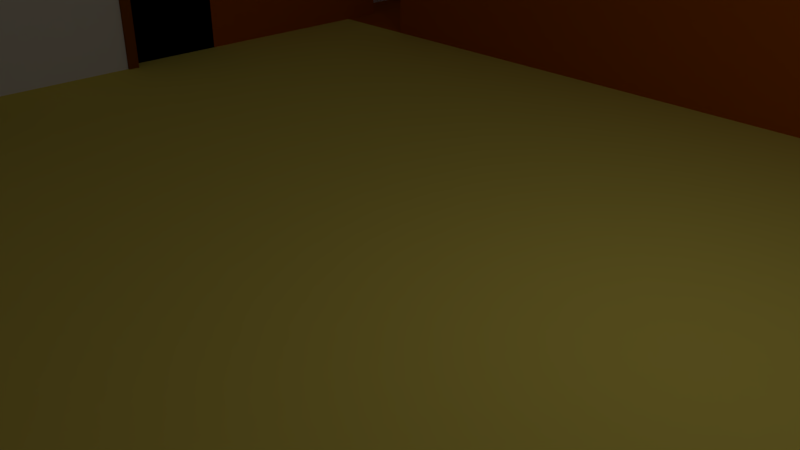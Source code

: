 # Source: trybuny_nowe_kolor_bez_stolu.blend  (saved by Blender 2.78.0; exported with 4.5.12 LTS)
import bpy
from mathutils import Matrix  # noqa: F401  (used for matrix-valued properties, if any)

bpy.ops.wm.read_factory_settings(use_empty=True)
scene = bpy.context.scene
scene.name = 'Scene'

# ---- collections
col_collection_1 = bpy.data.collections.new('Collection 1'); scene.collection.children.link(col_collection_1)
col_collection_3 = bpy.data.collections.new('Collection 3'); scene.collection.children.link(col_collection_3)

# ---- materials (node trees are filled in below, after node groups)
mat_material_014 = bpy.data.materials.new('Material.014')
mat_material_014.alpha_threshold = 0.0
mat_material_014.use_transparent_shadow = False
mat_material_014.diffuse_color = (1.0, 1.0, 1.0, 1.0)
mat_material_014.roughness = 0.5
mat_material_016 = bpy.data.materials.new('Material.016')
mat_material_016.alpha_threshold = 0.0
mat_material_016.use_transparent_shadow = False
mat_material_016.diffuse_color = (0.0, 0.0, 0.0, 1.0)
mat_material_016.roughness = 0.5
mat_material_017 = bpy.data.materials.new('Material.017')
mat_material_017.alpha_threshold = 0.0
mat_material_017.use_transparent_shadow = False
mat_material_017.diffuse_color = (0.4452, 0.0999, 0.0, 1.0)
mat_material_017.roughness = 0.5
mat_material_018 = bpy.data.materials.new('Material.018')
mat_material_018.alpha_threshold = 0.0
mat_material_018.use_transparent_shadow = False
mat_material_018.diffuse_color = (0.7157, 0.5841, 0.1022, 1.0)
mat_material_018.roughness = 0.5
mat_pierre_calcaire_003 = bpy.data.materials.new('Pierre calcaire.003')
mat_pierre_calcaire_003.alpha_threshold = 0.0
mat_pierre_calcaire_003.use_transparent_shadow = False
mat_pierre_calcaire_003.diffuse_color = (1.0, 1.0, 1.0, 1.0)
mat_pierre_calcaire_003.specular_color = (0.0, 0.0, 0.0)
mat_pierre_calcaire_003.roughness = 0.5
mat_pierre_calcaire_003.line_color = (0.0, 0.0, 0.0, 1.0)
mat_bois_003 = bpy.data.materials.new('Bois.003')
mat_bois_003.alpha_threshold = 0.0
mat_bois_003.use_transparent_shadow = False
mat_bois_003.preview_render_type = 'FLAT'
mat_bois_003.diffuse_color = (0.7121, 0.5814, 0.1014, 1.0)
mat_bois_003.roughness = 0.5
mat_bois_003.line_color = (0.0, 0.0, 0.0, 1.0)
mat_pierre_calcaire_004 = bpy.data.materials.new('Pierre calcaire.004')
mat_pierre_calcaire_004.alpha_threshold = 0.0
mat_pierre_calcaire_004.use_transparent_shadow = False
mat_pierre_calcaire_004.diffuse_color = (1.0, 1.0, 1.0, 1.0)
mat_pierre_calcaire_004.specular_color = (0.0, 0.0, 0.0)
mat_pierre_calcaire_004.roughness = 0.5
mat_pierre_calcaire_004.line_color = (0.0, 0.0, 0.0, 1.0)
mat_bois_004 = bpy.data.materials.new('Bois.004')
mat_bois_004.alpha_threshold = 0.0
mat_bois_004.use_transparent_shadow = False
mat_bois_004.preview_render_type = 'FLAT'
mat_bois_004.diffuse_color = (0.7121, 0.5814, 0.1014, 1.0)
mat_bois_004.roughness = 0.5
mat_bois_004.line_color = (0.0, 0.0, 0.0, 1.0)
mat_pierre_calcaire_005 = bpy.data.materials.new('Pierre calcaire.005')
mat_pierre_calcaire_005.alpha_threshold = 0.0
mat_pierre_calcaire_005.use_transparent_shadow = False
mat_pierre_calcaire_005.diffuse_color = (1.0, 1.0, 1.0, 1.0)
mat_pierre_calcaire_005.specular_color = (0.0, 0.0, 0.0)
mat_pierre_calcaire_005.roughness = 0.5
mat_pierre_calcaire_005.line_color = (0.0, 0.0, 0.0, 1.0)
mat_bois_005 = bpy.data.materials.new('Bois.005')
mat_bois_005.alpha_threshold = 0.0
mat_bois_005.use_transparent_shadow = False
mat_bois_005.preview_render_type = 'FLAT'
mat_bois_005.diffuse_color = (0.7157, 0.5841, 0.1022, 1.0)
mat_bois_005.roughness = 0.5
mat_bois_005.line_color = (0.0, 0.0, 0.0, 1.0)
mat_pierre_calcaire_006 = bpy.data.materials.new('Pierre calcaire.006')
mat_pierre_calcaire_006.alpha_threshold = 0.0
mat_pierre_calcaire_006.use_transparent_shadow = False
mat_pierre_calcaire_006.diffuse_color = (1.0, 1.0, 1.0, 1.0)
mat_pierre_calcaire_006.specular_color = (0.0, 0.0, 0.0)
mat_pierre_calcaire_006.roughness = 0.5
mat_pierre_calcaire_006.line_color = (0.0, 0.0, 0.0, 1.0)
mat_bois_006 = bpy.data.materials.new('Bois.006')
mat_bois_006.alpha_threshold = 0.0
mat_bois_006.use_transparent_shadow = False
mat_bois_006.preview_render_type = 'FLAT'
mat_bois_006.diffuse_color = (0.7121, 0.5814, 0.1014, 1.0)
mat_bois_006.roughness = 0.5
mat_bois_006.line_color = (0.0, 0.0, 0.0, 1.0)
mat_pierre_calcaire_007 = bpy.data.materials.new('Pierre calcaire.007')
mat_pierre_calcaire_007.alpha_threshold = 0.0
mat_pierre_calcaire_007.use_transparent_shadow = False
mat_pierre_calcaire_007.diffuse_color = (1.0, 1.0, 1.0, 1.0)
mat_pierre_calcaire_007.specular_color = (0.0, 0.0, 0.0)
mat_pierre_calcaire_007.roughness = 0.5
mat_pierre_calcaire_007.line_color = (0.0, 0.0, 0.0, 1.0)
mat_bois_007 = bpy.data.materials.new('Bois.007')
mat_bois_007.alpha_threshold = 0.0
mat_bois_007.use_transparent_shadow = False
mat_bois_007.preview_render_type = 'FLAT'
mat_bois_007.diffuse_color = (0.7121, 0.5814, 0.1014, 1.0)
mat_bois_007.roughness = 0.5
mat_bois_007.line_color = (0.0, 0.0, 0.0, 1.0)
mat_pierre_calcaire_008 = bpy.data.materials.new('Pierre calcaire.008')
mat_pierre_calcaire_008.alpha_threshold = 0.0
mat_pierre_calcaire_008.use_transparent_shadow = False
mat_pierre_calcaire_008.diffuse_color = (1.0, 1.0, 1.0, 1.0)
mat_pierre_calcaire_008.specular_color = (0.0, 0.0, 0.0)
mat_pierre_calcaire_008.roughness = 0.5
mat_pierre_calcaire_008.line_color = (0.0, 0.0, 0.0, 1.0)
mat_bois_008 = bpy.data.materials.new('Bois.008')
mat_bois_008.alpha_threshold = 0.0
mat_bois_008.use_transparent_shadow = False
mat_bois_008.preview_render_type = 'FLAT'
mat_bois_008.diffuse_color = (0.7121, 0.5814, 0.1014, 1.0)
mat_bois_008.roughness = 0.5
mat_bois_008.line_color = (0.0, 0.0, 0.0, 1.0)
mat_material_019 = bpy.data.materials.new('Material.019')
mat_material_019.alpha_threshold = 0.0
mat_material_019.use_transparent_shadow = False
mat_material_019.diffuse_color = (0.2462, 0.07124, 0.0, 1.0)
mat_material_019.roughness = 0.5
mat_material_019.line_color = (0.0, 0.0, 0.0, 1.0)
mat_material_020 = bpy.data.materials.new('Material.020')
mat_material_020.alpha_threshold = 0.0
mat_material_020.use_transparent_shadow = False
mat_material_020.roughness = 0.5
mat_material_021 = bpy.data.materials.new('Material.021')
mat_material_021.alpha_threshold = 0.0
mat_material_021.use_transparent_shadow = False
mat_material_021.diffuse_color = (0.2462, 0.07124, 0.0, 1.0)
mat_material_021.roughness = 0.5
mat_material_021.line_color = (0.0, 0.0, 0.0, 1.0)
mat_material_022 = bpy.data.materials.new('Material.022')
mat_material_022.alpha_threshold = 0.0
mat_material_022.use_transparent_shadow = False
mat_material_022.roughness = 0.5

# ---- material node trees

# ---- world
world_world = bpy.data.worlds.new('World'); scene.world = world_world
world_world.color = (0.05088, 0.05088, 0.05088)
world_world.use_sun_shadow = False
world_world.sun_shadow_jitter_overblur = 0.0
world_world.cycles.sampling_method = 'MANUAL'

# ---- cameras
cam_camera = bpy.data.cameras.new('Camera')
cam_camera.clip_end = 100.0
cam_camera.lens = 35.0
cam_camera.sensor_width = 32.0
cam_camera.sensor_height = 18.0
cam_camera.ortho_scale = 7.314
cam_camera.dof.focus_distance = 0.0
cam_camera.dof.aperture_fstop = 128.0

# ---- lights
light_lamp = bpy.data.lights.new('Lamp', 'POINT')
light_lamp.transmission_factor = 0.0
light_lamp.cutoff_distance = 30.0
light_lamp.energy = 100.0
light_lamp.shadow_buffer_clip_start = 1.001
light_lamp.shadow_soft_size = 0.1
light_lamp.shadow_maximum_resolution = 0.006
light_lamp.use_absolute_resolution = True

# ---- meshes
me_plane_004 = bpy.data.meshes.new('Plane.004')
me_plane_004.from_pydata([(-8.03, 0.0, 0.0), (-8.03, 8.126, 0.0), (-8.03, 20.0, 0.0), (0.0, 8.126, 0.0), (0.0, 20.0, 0.0), (0.0, 0.0, 0.0), (-8.03, 4.063, 0.0), (0.0, 4.063, 0.0), (-10.0, 20.0, 0.0), (-10.0, 8.126, 0.0), (-10.0, 0.0, 0.0), (-10.0, 4.063, 0.0), (-11.0, 20.0, 0.0), (-11.0, 8.126, 0.0), (-11.0, 0.0, 0.0), (-11.0, 4.063, 0.0), (-10.0, 0.0, 7.5), (-10.0, 4.063, 7.5), (-11.0, 0.0, 7.5), (-11.0, 4.063, 7.5), (-8.03, 9.0, 0.0), (0.0, 9.0, 0.0), (-10.0, 9.0, 0.0), (-11.0, 9.0, 0.0), (0.0, 8.126, 0.0), (-8.03, 8.126, 0.0), (-10.0, 8.126, 0.0), (-10.0, 4.063, 0.0), (-11.0, 8.126, 0.0), (-11.0, 4.063, 0.0), (-8.03, 9.0, 0.0), (0.0, 9.0, 0.0), (-10.0, 9.0, 0.0), (-11.0, 9.0, 0.0), (0.0, 8.126, 3.5), (-8.03, 8.126, 3.5), (-10.0, 4.063, 3.5), (-10.0, 8.126, 3.5), (-11.0, 8.126, 3.5), (-11.0, 4.063, 3.5), (-8.03, 9.0, 3.5), (0.0, 9.0, 3.5), (-10.0, 9.0, 3.5), (-11.0, 9.0, 3.5), (-8.03, 12.3, 0.0), (0.0, 12.3, 0.0), (-10.0, 12.3, 0.0), (-11.0, 12.3, 0.0), (-8.03, 12.8, 0.0), (0.0, 12.8, 0.0), (-10.0, 12.8, 0.0), (-11.0, 12.8, 0.0), (0.0, 12.3, 6.0), (-8.03, 12.3, 6.0), (-8.03, 12.8, 6.0), (0.0, 12.8, 6.0), (-8.03, 15.7, 0.0), (0.0, 15.7, 0.0), (-8.03, 20.0, 15.0), (-11.0, 15.7, 0.0), (-8.03, 16.2, 0.0), (0.0, 16.2, 0.0), (-8.03, 19.13, 15.0), (-11.0, 16.2, 0.0), (0.0, 12.8, 3.0), (-8.03, 12.8, 3.0), (-8.03, 15.7, 3.0), (0.0, 15.7, 3.0), (0.0, 15.7, 9.0), (-8.03, 15.7, 9.0), (-8.03, 16.2, 9.0), (0.0, 16.2, 9.0), (-8.03, 19.13, 0.0), (0.0, 19.13, 0.0), (-10.0, 19.13, 0.0), (-11.0, 19.13, 0.0), (0.0, 16.2, 6.0), (-8.03, 16.2, 6.0), (-8.03, 19.13, 6.0), (0.0, 19.13, 6.0), (-8.03, 19.13, 0.0), (-8.03, 20.0, 0.0), (0.0, 20.0, 0.0), (0.0, 19.13, 0.0), (-8.03, 19.13, 15.0), (-8.03, 20.0, 15.0), (0.0, 20.0, 15.0), (0.0, 19.13, 15.0), (-11.95, 20.0, 0.0), (-11.95, 8.126, 0.0), (-11.95, 0.0, 0.0), (-11.95, 4.063, 0.0), (-11.95, 9.0, 0.0), (-11.95, 12.3, 0.0), (-11.95, 12.8, 0.0), (-11.95, 15.7, 0.0), (-11.95, 16.2, 0.0), (-11.95, 19.13, 0.0), (-8.03, 10.65, 0.0), (0.0, 10.65, 0.0), (-10.0, 10.65, 0.0), (-11.0, 10.65, 0.0), (-11.95, 10.65, 0.0), (-8.03, 10.98, 0.0), (-8.03, 11.31, 0.0), (-8.03, 11.64, 0.0), (-8.03, 11.97, 0.0), (0.0, 10.98, 0.0), (0.0, 11.31, 0.0), (0.0, 11.64, 0.0), (0.0, 11.97, 0.0), (-10.0, 10.98, 0.0), (-10.0, 11.31, 0.0), (-10.0, 11.64, 0.0), (-10.0, 11.97, 0.0), (-11.0, 10.98, 0.0), (-11.0, 11.31, 0.0), (-11.0, 11.64, 0.0), (-11.0, 11.97, 0.0), (-11.95, 10.98, 0.0), (-11.95, 11.31, 0.0), (-11.95, 11.64, 0.0), (-11.95, 11.97, 0.0), (-8.03, 10.65, 0.0), (-10.0, 10.65, 0.0), (-8.03, 10.98, 0.0), (-10.0, 10.98, 0.0), (-10.0, 10.65, 0.6), (-11.0, 10.65, 0.6), (-10.0, 10.98, 0.6), (-11.0, 10.98, 0.6), (-8.03, 10.65, 0.6), (-10.0, 10.65, 0.6), (-8.03, 10.98, 0.6), (-10.0, 10.98, 0.6), (-8.03, 10.98, 1.2), (-8.03, 11.31, 1.2), (-10.0, 10.98, 1.2), (-10.0, 11.31, 1.2), (-11.0, 10.98, 1.2), (-11.0, 11.31, 1.2), (-8.03, 11.31, 1.8), (-8.03, 11.64, 1.8), (-10.0, 11.31, 1.8), (-10.0, 11.64, 1.8), (-11.0, 11.31, 1.8), (-11.0, 11.64, 1.8), (-8.03, 11.64, 2.4), (-8.03, 11.97, 2.4), (-10.0, 11.64, 2.4), (-10.0, 11.97, 2.4), (-11.0, 11.64, 2.4), (-11.0, 11.97, 2.4), (-8.03, 11.97, 3.0), (-8.03, 12.3, 3.0), (-10.0, 11.97, 3.0), (-10.0, 12.3, 3.0), (-11.0, 11.97, 3.0), (-11.0, 12.3, 3.0), (-8.03, 14.25, 0.0), (0.0, 14.25, 0.0), (-10.0, 14.25, 0.0), (-11.0, 14.25, 0.0), (-8.03, 14.25, 3.0), (0.0, 14.25, 3.0), (-11.95, 14.25, 0.0), (-8.03, 14.54, 0.0), (-8.03, 14.83, 0.0), (-8.03, 15.12, 0.0), (-8.03, 15.41, 0.0), (0.0, 14.54, 0.0), (0.0, 14.83, 0.0), (0.0, 15.12, 0.0), (0.0, 15.41, 0.0), (-10.0, 14.54, 0.0), (-10.0, 14.83, 0.0), (-10.0, 15.12, 0.0), (-10.0, 15.41, 0.0), (-11.0, 14.54, 0.0), (-11.0, 14.83, 0.0), (-11.0, 15.12, 0.0), (-11.0, 15.41, 0.0), (-8.03, 14.54, 3.0), (-8.03, 14.83, 3.0), (-8.03, 15.12, 3.0), (-8.03, 15.41, 3.0), (0.0, 14.54, 3.0), (0.0, 14.83, 3.0), (0.0, 15.12, 3.0), (0.0, 15.41, 3.0), (-11.95, 14.54, 0.0), (-11.95, 14.83, 0.0), (-11.95, 15.12, 0.0), (-11.95, 15.41, 0.0), (-8.03, 12.3, 3.0), (-10.0, 12.3, 3.0), (-8.03, 12.8, 3.0), (-10.0, 12.8, 3.0), (-8.03, 14.25, 3.0), (-10.0, 14.25, 3.0), (-10.0, 12.3, 3.0), (-11.0, 12.3, 3.0), (-10.0, 12.8, 3.0), (-11.0, 12.8, 3.0), (-10.0, 14.25, 3.0), (-11.0, 14.25, 3.0), (-8.03, 14.25, 3.6), (-10.0, 14.25, 3.6), (-11.0, 14.25, 3.6), (-8.03, 14.54, 3.6), (-10.0, 14.54, 3.6), (-11.0, 14.54, 3.6), (-8.03, 14.54, 4.2), (-8.03, 14.83, 4.2), (-10.0, 14.54, 4.2), (-10.0, 14.83, 4.2), (-10.0, 14.54, 4.2), (-10.0, 14.83, 4.2), (-11.0, 14.54, 4.2), (-11.0, 14.83, 4.2), (-8.03, 14.83, 4.8), (-8.03, 15.12, 4.8), (-10.0, 14.83, 4.8), (-10.0, 15.12, 4.8), (-11.0, 14.83, 4.8), (-11.0, 15.12, 4.8), (-8.03, 15.12, 5.4), (-8.03, 15.41, 5.4), (-10.0, 15.12, 5.4), (-10.0, 15.41, 5.4), (-11.0, 15.12, 5.4), (-11.0, 15.41, 5.4), (-8.03, 15.41, 6.0), (-8.03, 15.7, 6.0), (-10.0, 15.41, 6.0), (-10.0, 15.7, 6.0), (-11.0, 15.41, 6.0), (-11.0, 15.7, 6.0), (-8.03, 16.2, 6.0), (-10.0, 16.2, 6.0), (-11.0, 16.2, 6.0), (-8.03, 19.13, 6.0), (-10.0, 19.13, 6.0), (-11.0, 19.13, 6.0), (-10.0, 20.0, 15.0), (-10.0, 19.13, 15.0), (-11.0, 20.0, 15.0), (-11.0, 19.13, 15.0), (-11.0, 4.063, 15.0), (-11.0, 8.126, 15.0), (-11.0, 0.0, 15.0), (-11.0, 9.0, 15.0), (-11.0, 11.97, 15.0), (-11.0, 12.3, 15.0), (-11.0, 12.8, 15.0), (-11.0, 15.41, 15.0), (-11.0, 15.7, 15.0), (-11.0, 16.2, 15.0), (-11.95, 20.0, 15.0), (-11.95, 8.126, 15.0), (-11.95, 0.0, 15.0), (-11.95, 4.063, 15.0), (-11.95, 9.0, 15.0), (-11.95, 12.3, 15.0), (-11.95, 12.8, 15.0), (-11.95, 15.7, 15.0), (-11.95, 16.2, 15.0), (-11.95, 19.13, 15.0), (-11.95, 15.41, 15.0), (-11.95, 11.97, 15.0), (-11.0, 10.65, 15.0), (-11.95, 10.65, 15.0), (-11.0, 10.98, 15.0), (-11.0, 11.31, 15.0), (-11.0, 11.64, 15.0), (-11.95, 10.98, 15.0), (-11.95, 11.31, 15.0), (-11.95, 11.64, 15.0), (-11.0, 14.25, 15.0), (-11.95, 14.25, 15.0), (-11.0, 14.54, 15.0), (-11.0, 14.83, 15.0), (-11.0, 15.12, 15.0), (-11.95, 14.54, 15.0), (-11.95, 14.83, 15.0), (-11.95, 15.12, 15.0)], [], [(116, 117, 274, 273), (72, 73, 83, 80), (11, 6, 1, 9), (6, 7, 3, 1), (0, 5, 7, 6), (10, 0, 6, 11), (11, 15, 19, 17), (1, 3, 24, 25), (89, 91, 261, 259), (181, 59, 256, 255), (115, 116, 273, 272), (91, 90, 260, 261), (18, 16, 17, 19), (10, 11, 17, 16), (15, 14, 18, 19), (14, 10, 16, 18), (51, 162, 278, 254), (9, 1, 25, 26), (22, 23, 33, 32), (15, 11, 27, 29), (24, 31, 41, 34), (25, 24, 34, 35), (32, 33, 43, 42), (26, 25, 30, 32), (11, 9, 26, 27), (13, 15, 29, 28), (21, 20, 30, 31), (23, 13, 28, 33), (3, 21, 31, 24), (20, 22, 32, 30), (39, 36, 37, 38), (38, 37, 42, 43), (35, 34, 41, 40), (29, 27, 36, 39), (31, 30, 40, 41), (26, 32, 42, 37), (28, 29, 39, 38), (27, 26, 37, 36), (33, 28, 38, 43), (30, 25, 35, 40), (90, 14, 250, 260), (118, 114, 155, 157), (106, 110, 45, 44), (47, 118, 157, 158), (74, 72, 62, 245), (51, 47, 201, 203), (49, 48, 54, 55), (46, 44, 194, 195), (53, 52, 55, 54), (45, 49, 55, 52), (48, 44, 53, 54), (44, 45, 52, 53), (101, 115, 272, 270), (75, 63, 240, 243), (159, 48, 65, 163), (74, 75, 243, 242), (180, 181, 255, 282), (56, 60, 238, 233), (60, 56, 69, 70), (63, 59, 237, 240), (185, 189, 67, 66), (57, 56, 66, 67), (48, 49, 64, 65), (173, 57, 67, 189), (69, 68, 71, 70), (56, 57, 68, 69), (61, 60, 70, 71), (57, 61, 71, 68), (92, 89, 259, 262), (72, 74, 242, 241), (73, 72, 78, 79), (181, 177, 234, 236), (77, 76, 79, 78), (61, 73, 79, 76), (60, 61, 76, 77), (72, 60, 77, 78), (80, 83, 87, 84), (73, 4, 82, 83), (4, 2, 81, 82), (2, 72, 80, 81), (84, 87, 86, 85), (82, 81, 85, 86), (83, 82, 86, 87), (81, 80, 84, 85), (22, 20, 98, 100), (20, 21, 99, 98), (23, 22, 100, 101), (179, 180, 282, 281), (111, 115, 130, 129), (103, 104, 136, 135), (117, 116, 145, 146), (105, 106, 148, 147), (98, 99, 107, 103), (103, 107, 108, 104), (104, 108, 109, 105), (105, 109, 110, 106), (125, 126, 134, 133), (115, 111, 137, 139), (113, 117, 146, 144), (117, 113, 149, 151), (93, 122, 269, 263), (193, 192, 285, 268), (12, 88, 258, 246), (75, 74, 245, 247), (126, 111, 129, 134), (103, 111, 126, 125), (98, 103, 125, 123), (100, 98, 123, 124), (129, 127, 132, 134), (128, 127, 129, 130), (132, 131, 133, 134), (123, 125, 133, 131), (115, 101, 128, 130), (100, 124, 132, 127), (124, 123, 131, 132), (101, 100, 127, 128), (137, 135, 136, 138), (139, 137, 138, 140), (111, 103, 135, 137), (112, 116, 140, 138), (116, 115, 139, 140), (104, 112, 138, 136), (143, 141, 142, 144), (145, 143, 144, 146), (105, 113, 144, 142), (116, 112, 143, 145), (104, 105, 142, 141), (112, 104, 141, 143), (149, 147, 148, 150), (151, 149, 150, 152), (113, 105, 147, 149), (114, 118, 152, 150), (118, 117, 151, 152), (106, 114, 150, 148), (157, 155, 156, 158), (155, 153, 154, 156), (44, 46, 156, 154), (46, 47, 158, 156), (114, 106, 153, 155), (106, 44, 154, 153), (49, 160, 164, 64), (65, 64, 164, 163), (159, 161, 199, 198), (166, 159, 163, 182), (162, 51, 203, 205), (178, 179, 281, 280), (56, 169, 185, 66), (169, 168, 184, 185), (168, 167, 183, 184), (167, 166, 182, 183), (160, 170, 186, 164), (170, 171, 187, 186), (171, 172, 188, 187), (172, 173, 189, 188), (163, 164, 186, 182), (182, 186, 187, 183), (183, 187, 188, 184), (184, 188, 189, 185), (159, 166, 209, 206), (174, 166, 212, 214), (167, 168, 221, 220), (181, 180, 230, 231), (166, 174, 210, 209), (179, 178, 218, 219), (168, 176, 223, 221), (176, 168, 226, 228), (94, 93, 263, 264), (47, 51, 254, 253), (192, 191, 284, 285), (162, 178, 280, 278), (195, 194, 196, 197), (197, 196, 198, 199), (161, 50, 197, 199), (50, 46, 195, 197), (44, 48, 196, 194), (48, 159, 198, 196), (201, 200, 202, 203), (203, 202, 204, 205), (161, 162, 205, 204), (47, 46, 200, 201), (46, 50, 202, 200), (50, 161, 204, 202), (207, 206, 209, 210), (208, 207, 210, 211), (162, 161, 207, 208), (161, 159, 206, 207), (178, 162, 208, 211), (174, 178, 211, 210), (214, 212, 213, 215), (175, 174, 214, 215), (167, 175, 215, 213), (166, 167, 213, 212), (218, 216, 217, 219), (174, 175, 217, 216), (175, 179, 219, 217), (178, 174, 216, 218), (222, 220, 221, 223), (224, 222, 223, 225), (179, 175, 222, 224), (175, 167, 220, 222), (180, 179, 224, 225), (176, 180, 225, 223), (228, 226, 227, 229), (230, 228, 229, 231), (177, 181, 231, 229), (169, 177, 229, 227), (168, 169, 227, 226), (180, 176, 228, 230), (236, 234, 235, 237), (234, 232, 233, 235), (237, 235, 239, 240), (235, 233, 238, 239), (240, 239, 242, 243), (239, 238, 241, 242), (59, 181, 236, 237), (169, 56, 233, 232), (60, 72, 241, 238), (177, 169, 232, 234), (245, 62, 58, 244), (247, 245, 244, 246), (267, 247, 246, 258), (261, 248, 249, 259), (260, 250, 248, 261), (259, 249, 251, 262), (269, 252, 253, 263), (263, 253, 254, 264), (268, 255, 256, 265), (265, 256, 257, 266), (266, 257, 247, 267), (262, 251, 270, 271), (271, 270, 272, 275), (275, 272, 273, 276), (276, 273, 274, 277), (277, 274, 252, 269), (264, 254, 278, 279), (279, 278, 280, 283), (283, 280, 281, 284), (284, 281, 282, 285), (285, 282, 255, 268), (118, 47, 253, 252), (8, 12, 246, 244), (88, 97, 267, 258), (117, 118, 252, 274), (165, 94, 264, 279), (119, 102, 271, 275), (72, 2, 58, 62), (120, 119, 275, 276), (121, 120, 276, 277), (122, 121, 277, 269), (15, 13, 249, 248), (13, 23, 251, 249), (23, 101, 270, 251), (14, 15, 248, 250), (97, 96, 266, 267), (63, 75, 247, 257), (2, 8, 244, 58), (102, 92, 262, 271), (190, 165, 279, 283), (96, 95, 265, 266), (191, 190, 283, 284), (95, 193, 268, 265), (59, 63, 257, 256)])
me_plane_004.polygons.foreach_set('material_index', [0, 0, 3, 3, 3, 3, 1, 2, 0, 0, 0, 0, 1, 1, 0, 0, 0, 2, 0, 0, 0, 2, 2, 2, 0, 0, 0, 0, 0, 0, 2, 2, 2, 0, 2, 2, 0, 2, 0, 0, 0, 2, 2, 2, 0, 0, 2, 2, 2, 0, 2, 2, 0, 0, 2, 0, 0, 2, 0, 0, 2, 2, 2, 0, 2, 2, 0, 0, 0, 0, 0, 2, 2, 0, 0, 2, 0, 0, 0, 0, 0, 0, 0, 0, 2, 2, 2, 0, 2, 0, 2, 2, 2, 2, 2, 2, 2, 2, 2, 2, 0, 0, 0, 0, 0, 2, 0, 0, 0, 2, 2, 0, 0, 0, 2, 2, 2, 2, 2, 2, 2, 2, 2, 2, 2, 2, 0, 2, 2, 2, 2, 2, 2, 2, 2, 2, 2, 2, 2, 2, 0, 2, 2, 2, 0, 0, 2, 2, 2, 2, 0, 0, 0, 0, 2, 2, 2, 2, 2, 2, 2, 0, 0, 0, 2, 2, 0, 0, 0, 0, 2, 2, 0, 0, 2, 2, 2, 2, 2, 2, 0, 0, 2, 2, 2, 2, 2, 2, 2, 0, 2, 2, 2, 0, 2, 2, 2, 2, 2, 2, 0, 2, 2, 2, 2, 2, 2, 2, 2, 2, 2, 2, 2, 2, 0, 2, 2, 2, 0, 0, 0, 0, 0, 0, 0, 0, 0, 0, 0, 0, 0, 0, 0, 0, 0, 0, 0, 0, 0, 0, 0, 0, 0, 0, 0, 0, 0, 0, 0, 0, 0, 0, 0, 0, 0, 0, 0, 0, 0, 0, 0, 0])
me_plane_004.materials.append(mat_material_014)
me_plane_004.materials.append(mat_material_016)
me_plane_004.materials.append(mat_material_017)
me_plane_004.materials.append(mat_material_018)
me_plane_004.use_remesh_preserve_volume = False
me_plane_004.use_remesh_preserve_attributes = False
me_plane_004.use_mirror_vertex_groups = False
me_plane_004.update()
me_banc_003 = bpy.data.meshes.new('Banc.003')
me_banc_003.from_pydata([(-1.385, 0.31, 0.4), (-0.085, 0.31, 0.4), (-0.085, 0.395, 0.4), (-1.385, 0.395, 0.4), (-1.385, 0.31, 0.36), (-1.385, 0.395, 0.36), (-0.085, 0.395, 0.36), (-0.085, 0.31, 0.36), (-1.385, 0.215, 0.4), (-0.085, 0.215, 0.4), (-0.085, 0.3, 0.4), (-1.385, 0.3, 0.4), (-1.385, 0.215, 0.36), (-1.385, 0.3, 0.36), (-0.085, 0.3, 0.36), (-0.085, 0.215, 0.36), (-1.385, 0.12, 0.4), (-0.085, 0.12, 0.4), (-0.085, 0.205, 0.4), (-1.385, 0.205, 0.4), (-1.385, 0.12, 0.36), (-1.385, 0.205, 0.36), (-0.085, 0.205, 0.36), (-0.085, 0.12, 0.36), (-1.385, 0.025, 0.4), (-0.085, 0.025, 0.4), (-0.085, 0.11, 0.4), (-1.385, 0.11, 0.4), (-1.385, 0.025, 0.36), (-1.385, 0.11, 0.36), (-0.085, 0.11, 0.36), (-0.085, 0.025, 0.36), (-0.735, 0.395, 0.4), (-0.735, 0.395, 0.36), (-0.735, 0.31, 0.4), (-0.735, 0.31, 0.36), (-0.735, 0.3, 0.4), (-0.735, 0.3, 0.36), (-0.735, 0.215, 0.4), (-0.735, 0.215, 0.36), (-0.735, 0.205, 0.4), (-0.735, 0.205, 0.36), (-0.735, 0.12, 0.4), (-0.735, 0.12, 0.36), (-0.735, 0.11, 0.4), (-0.735, 0.11, 0.36), (-0.735, 0.025, 0.4), (-0.735, 0.025, 0.36), (-0.135, 0.435, 0.4), (-0.135, 0.41, 0.4), (-0.07, 0.41, 0.4), (-0.07, 0.01, 0.4), (-0.135, 0.01, 0.4), (-0.135, -0.015, 0.4), (0.015, 0.435, 0.4), (0.015, -0.015, 0.4), (-0.135, -0.015, 0.36), (-0.135, 0.01, 0.36), (-0.07, 0.01, 0.36), (-0.07, 0.41, 0.36), (-0.135, 0.41, 0.36), (-0.135, 0.435, 0.36), (0.015, -0.015, 0.36), (0.015, 0.435, 0.36), (0.015, -0.015, 0.05), (-0.135, -0.015, 0.05), (-0.135, 0.435, 0.05), (0.015, 0.435, 0.05), (0.0, 0.0, 0.05), (0.0, 0.42, 0.05), (-0.12, 0.42, 0.05), (-0.12, 0.0, 0.05), (0.0, 0.0, 0.0), (-0.12, 0.0, 0.0), (-0.12, 0.42, 0.0), (0.0, 0.42, 0.0), (-1.4, 0.01, 0.4), (-1.4, 0.41, 0.4), (-1.485, 0.435, 0.4), (-1.485, -0.015, 0.4), (-1.335, 0.435, 0.4), (-1.335, 0.41, 0.4), (-1.335, 0.01, 0.4), (-1.335, -0.015, 0.4), (-1.4, 0.41, 0.36), (-1.4, 0.01, 0.36), (-1.485, -0.015, 0.36), (-1.485, 0.435, 0.36), (-1.335, -0.015, 0.36), (-1.335, 0.01, 0.36), (-1.335, 0.41, 0.36), (-1.335, 0.435, 0.36), (-1.485, -0.015, 0.05), (-1.485, 0.435, 0.05), (-1.335, 0.435, 0.05), (-1.335, -0.015, 0.05), (-1.47, 0.0, 0.05), (-1.35, 0.0, 0.05), (-1.35, 0.42, 0.05), (-1.47, 0.42, 0.05), (-1.47, 0.0, 0.0), (-1.47, 0.42, 0.0), (-1.35, 0.42, 0.0), (-1.35, 0.0, 0.0)], [], [(30, 26, 25, 31), (28, 24, 27, 29), (22, 18, 17, 23), (20, 16, 19, 21), (14, 10, 9, 15), (12, 8, 11, 13), (6, 2, 1, 7), (4, 0, 3, 5), (5, 3, 32, 33), (2, 6, 33, 32), (7, 1, 34, 35), (0, 4, 35, 34), (13, 11, 36, 37), (10, 14, 37, 36), (15, 9, 38, 39), (8, 12, 39, 38), (21, 19, 40, 41), (18, 22, 41, 40), (23, 17, 42, 43), (16, 20, 43, 42), (29, 27, 44, 45), (26, 30, 45, 44), (31, 25, 46, 47), (24, 28, 47, 46), (30, 31, 47, 45), (28, 29, 45, 47), (27, 24, 46, 44), (25, 26, 44, 46), (22, 23, 43, 41), (20, 21, 41, 43), (19, 16, 42, 40), (17, 18, 40, 42), (14, 15, 39, 37), (12, 13, 37, 39), (11, 8, 38, 36), (9, 10, 36, 38), (6, 7, 35, 33), (4, 5, 33, 35), (3, 0, 34, 32), (1, 2, 32, 34), (33, 32, 34, 35), (37, 36, 38, 39), (41, 40, 42, 43), (45, 44, 46, 47), (54, 48, 49, 50), (52, 53, 55, 51), (57, 58, 62, 56), (60, 61, 63, 59), (62, 58, 59, 63), (54, 55, 62, 63), (48, 54, 63, 61), (49, 48, 61, 60), (50, 49, 60, 59), (51, 50, 59, 58), (52, 51, 58, 57), (53, 52, 57, 56), (55, 53, 56, 62), (63, 61, 56, 62), (65, 66, 67, 64), (63, 62, 64, 67), (61, 63, 67, 66), (56, 61, 66, 65), (62, 56, 65, 64), (69, 70, 71, 68), (73, 74, 75, 72), (69, 68, 72, 75), (70, 69, 75, 74), (71, 70, 74, 73), (68, 71, 73, 72), (77, 78, 79, 76), (78, 77, 81, 80), (82, 76, 79, 83), (86, 85, 89, 88), (90, 84, 87, 91), (86, 79, 78, 87), (87, 78, 80, 91), (91, 80, 81, 90), (90, 81, 77, 84), (84, 77, 76, 85), (85, 76, 82, 89), (89, 82, 83, 88), (88, 83, 79, 86), (88, 91, 87, 86), (93, 94, 95, 92), (92, 86, 87, 93), (93, 87, 91, 94), (94, 91, 88, 95), (95, 88, 86, 92), (97, 98, 99, 96), (101, 102, 103, 100), (100, 96, 99, 101), (101, 99, 98, 102), (102, 98, 97, 103), (103, 97, 96, 100), (50, 51, 55, 54), (86, 87, 84, 85)])
me_banc_003.polygons.foreach_set('material_index', [1, 1, 1, 1, 1, 1, 1, 1, 1, 1, 1, 1, 1, 1, 1, 1, 1, 1, 1, 1, 1, 1, 1, 1, 1, 1, 1, 1, 1, 1, 1, 1, 1, 1, 1, 1, 1, 1, 1, 1, 1, 1, 1, 1, 0, 0, 0, 0, 0, 0, 0, 0, 0, 0, 0, 0, 0, 0, 0, 0, 0, 0, 0, 0, 0, 0, 0, 0, 0, 0, 0, 0, 0, 0, 0, 0, 0, 0, 0, 0, 0, 0, 0, 0, 0, 0, 0, 0, 0, 0, 0, 0, 0, 0, 0, 0])
me_banc_003.materials.append(mat_pierre_calcaire_003)
me_banc_003.materials.append(mat_bois_003)
me_banc_003.use_remesh_preserve_volume = False
me_banc_003.use_remesh_preserve_attributes = False
me_banc_003.use_mirror_vertex_groups = False
me_banc_003.update()
me_banc_004 = bpy.data.meshes.new('Banc.004')
me_banc_004.from_pydata([(-1.385, 0.31, 0.4), (-0.085, 0.31, 0.4), (-0.085, 0.395, 0.4), (-1.385, 0.395, 0.4), (-1.385, 0.31, 0.36), (-1.385, 0.395, 0.36), (-0.085, 0.395, 0.36), (-0.085, 0.31, 0.36), (-1.385, 0.215, 0.4), (-0.085, 0.215, 0.4), (-0.085, 0.3, 0.4), (-1.385, 0.3, 0.4), (-1.385, 0.215, 0.36), (-1.385, 0.3, 0.36), (-0.085, 0.3, 0.36), (-0.085, 0.215, 0.36), (-1.385, 0.12, 0.4), (-0.085, 0.12, 0.4), (-0.085, 0.205, 0.4), (-1.385, 0.205, 0.4), (-1.385, 0.12, 0.36), (-1.385, 0.205, 0.36), (-0.085, 0.205, 0.36), (-0.085, 0.12, 0.36), (-1.385, 0.025, 0.4), (-0.085, 0.025, 0.4), (-0.085, 0.11, 0.4), (-1.385, 0.11, 0.4), (-1.385, 0.025, 0.36), (-1.385, 0.11, 0.36), (-0.085, 0.11, 0.36), (-0.085, 0.025, 0.36), (-0.735, 0.395, 0.4), (-0.735, 0.395, 0.36), (-0.735, 0.31, 0.4), (-0.735, 0.31, 0.36), (-0.735, 0.3, 0.4), (-0.735, 0.3, 0.36), (-0.735, 0.215, 0.4), (-0.735, 0.215, 0.36), (-0.735, 0.205, 0.4), (-0.735, 0.205, 0.36), (-0.735, 0.12, 0.4), (-0.735, 0.12, 0.36), (-0.735, 0.11, 0.4), (-0.735, 0.11, 0.36), (-0.735, 0.025, 0.4), (-0.735, 0.025, 0.36), (-0.135, 0.435, 0.4), (-0.135, 0.41, 0.4), (-0.07, 0.41, 0.4), (-0.07, 0.01, 0.4), (-0.135, 0.01, 0.4), (-0.135, -0.015, 0.4), (0.015, 0.435, 0.4), (0.015, -0.015, 0.4), (-0.135, -0.015, 0.36), (-0.135, 0.01, 0.36), (-0.07, 0.01, 0.36), (-0.07, 0.41, 0.36), (-0.135, 0.41, 0.36), (-0.135, 0.435, 0.36), (0.015, -0.015, 0.36), (0.015, 0.435, 0.36), (0.015, -0.015, 0.05), (-0.135, -0.015, 0.05), (-0.135, 0.435, 0.05), (0.015, 0.435, 0.05), (0.0, 0.0, 0.05), (0.0, 0.42, 0.05), (-0.12, 0.42, 0.05), (-0.12, 0.0, 0.05), (0.0, 0.0, 0.0), (-0.12, 0.0, 0.0), (-0.12, 0.42, 0.0), (0.0, 0.42, 0.0), (-1.4, 0.01, 0.4), (-1.4, 0.41, 0.4), (-1.485, 0.435, 0.4), (-1.485, -0.015, 0.4), (-1.335, 0.435, 0.4), (-1.335, 0.41, 0.4), (-1.335, 0.01, 0.4), (-1.335, -0.015, 0.4), (-1.4, 0.41, 0.36), (-1.4, 0.01, 0.36), (-1.485, -0.015, 0.36), (-1.485, 0.435, 0.36), (-1.335, -0.015, 0.36), (-1.335, 0.01, 0.36), (-1.335, 0.41, 0.36), (-1.335, 0.435, 0.36), (-1.485, -0.015, 0.05), (-1.485, 0.435, 0.05), (-1.335, 0.435, 0.05), (-1.335, -0.015, 0.05), (-1.47, 0.0, 0.05), (-1.35, 0.0, 0.05), (-1.35, 0.42, 0.05), (-1.47, 0.42, 0.05), (-1.47, 0.0, 0.0), (-1.47, 0.42, 0.0), (-1.35, 0.42, 0.0), (-1.35, 0.0, 0.0)], [], [(30, 26, 25, 31), (28, 24, 27, 29), (22, 18, 17, 23), (20, 16, 19, 21), (14, 10, 9, 15), (12, 8, 11, 13), (6, 2, 1, 7), (4, 0, 3, 5), (5, 3, 32, 33), (2, 6, 33, 32), (7, 1, 34, 35), (0, 4, 35, 34), (13, 11, 36, 37), (10, 14, 37, 36), (15, 9, 38, 39), (8, 12, 39, 38), (21, 19, 40, 41), (18, 22, 41, 40), (23, 17, 42, 43), (16, 20, 43, 42), (29, 27, 44, 45), (26, 30, 45, 44), (31, 25, 46, 47), (24, 28, 47, 46), (30, 31, 47, 45), (28, 29, 45, 47), (27, 24, 46, 44), (25, 26, 44, 46), (22, 23, 43, 41), (20, 21, 41, 43), (19, 16, 42, 40), (17, 18, 40, 42), (14, 15, 39, 37), (12, 13, 37, 39), (11, 8, 38, 36), (9, 10, 36, 38), (6, 7, 35, 33), (4, 5, 33, 35), (3, 0, 34, 32), (1, 2, 32, 34), (33, 32, 34, 35), (37, 36, 38, 39), (41, 40, 42, 43), (45, 44, 46, 47), (54, 48, 49, 50), (52, 53, 55, 51), (57, 58, 62, 56), (60, 61, 63, 59), (62, 58, 59, 63), (54, 55, 62, 63), (48, 54, 63, 61), (49, 48, 61, 60), (50, 49, 60, 59), (51, 50, 59, 58), (52, 51, 58, 57), (53, 52, 57, 56), (55, 53, 56, 62), (63, 61, 56, 62), (65, 66, 67, 64), (63, 62, 64, 67), (61, 63, 67, 66), (56, 61, 66, 65), (62, 56, 65, 64), (69, 70, 71, 68), (73, 74, 75, 72), (69, 68, 72, 75), (70, 69, 75, 74), (71, 70, 74, 73), (68, 71, 73, 72), (77, 78, 79, 76), (78, 77, 81, 80), (82, 76, 79, 83), (86, 85, 89, 88), (90, 84, 87, 91), (86, 79, 78, 87), (87, 78, 80, 91), (91, 80, 81, 90), (90, 81, 77, 84), (84, 77, 76, 85), (85, 76, 82, 89), (89, 82, 83, 88), (88, 83, 79, 86), (88, 91, 87, 86), (93, 94, 95, 92), (92, 86, 87, 93), (93, 87, 91, 94), (94, 91, 88, 95), (95, 88, 86, 92), (97, 98, 99, 96), (101, 102, 103, 100), (100, 96, 99, 101), (101, 99, 98, 102), (102, 98, 97, 103), (103, 97, 96, 100), (50, 51, 55, 54), (86, 87, 84, 85)])
me_banc_004.polygons.foreach_set('material_index', [1, 1, 1, 1, 1, 1, 1, 1, 1, 1, 1, 1, 1, 1, 1, 1, 1, 1, 1, 1, 1, 1, 1, 1, 1, 1, 1, 1, 1, 1, 1, 1, 1, 1, 1, 1, 1, 1, 1, 1, 1, 1, 1, 1, 0, 0, 0, 0, 0, 0, 0, 0, 0, 0, 0, 0, 0, 0, 0, 0, 0, 0, 0, 0, 0, 0, 0, 0, 0, 0, 0, 0, 0, 0, 0, 0, 0, 0, 0, 0, 0, 0, 0, 0, 0, 0, 0, 0, 0, 0, 0, 0, 0, 0, 0, 0])
me_banc_004.materials.append(mat_pierre_calcaire_004)
me_banc_004.materials.append(mat_bois_004)
me_banc_004.use_remesh_preserve_volume = False
me_banc_004.use_remesh_preserve_attributes = False
me_banc_004.use_mirror_vertex_groups = False
me_banc_004.update()
me_banc_005 = bpy.data.meshes.new('Banc.005')
me_banc_005.from_pydata([(-1.385, 0.31, 0.4), (-0.085, 0.31, 0.4), (-0.085, 0.395, 0.4), (-1.385, 0.395, 0.4), (-1.385, 0.31, 0.36), (-1.385, 0.395, 0.36), (-0.085, 0.395, 0.36), (-0.085, 0.31, 0.36), (-1.385, 0.215, 0.4), (-0.085, 0.215, 0.4), (-0.085, 0.3, 0.4), (-1.385, 0.3, 0.4), (-1.385, 0.215, 0.36), (-1.385, 0.3, 0.36), (-0.085, 0.3, 0.36), (-0.085, 0.215, 0.36), (-1.385, 0.12, 0.4), (-0.085, 0.12, 0.4), (-0.085, 0.205, 0.4), (-1.385, 0.205, 0.4), (-1.385, 0.12, 0.36), (-1.385, 0.205, 0.36), (-0.085, 0.205, 0.36), (-0.085, 0.12, 0.36), (-1.385, 0.025, 0.4), (-0.085, 0.025, 0.4), (-0.085, 0.11, 0.4), (-1.385, 0.11, 0.4), (-1.385, 0.025, 0.36), (-1.385, 0.11, 0.36), (-0.085, 0.11, 0.36), (-0.085, 0.025, 0.36), (-0.735, 0.395, 0.4), (-0.735, 0.395, 0.36), (-0.735, 0.31, 0.4), (-0.735, 0.31, 0.36), (-0.735, 0.3, 0.4), (-0.735, 0.3, 0.36), (-0.735, 0.215, 0.4), (-0.735, 0.215, 0.36), (-0.735, 0.205, 0.4), (-0.735, 0.205, 0.36), (-0.735, 0.12, 0.4), (-0.735, 0.12, 0.36), (-0.735, 0.11, 0.4), (-0.735, 0.11, 0.36), (-0.735, 0.025, 0.4), (-0.735, 0.025, 0.36), (-0.135, 0.435, 0.4), (-0.135, 0.41, 0.4), (-0.07, 0.41, 0.4), (-0.07, 0.01, 0.4), (-0.135, 0.01, 0.4), (-0.135, -0.015, 0.4), (0.015, 0.435, 0.4), (0.015, -0.015, 0.4), (-0.135, -0.015, 0.36), (-0.135, 0.01, 0.36), (-0.07, 0.01, 0.36), (-0.07, 0.41, 0.36), (-0.135, 0.41, 0.36), (-0.135, 0.435, 0.36), (0.015, -0.015, 0.36), (0.015, 0.435, 0.36), (0.015, -0.015, 0.05), (-0.135, -0.015, 0.05), (-0.135, 0.435, 0.05), (0.015, 0.435, 0.05), (0.0, 0.0, 0.05), (0.0, 0.42, 0.05), (-0.12, 0.42, 0.05), (-0.12, 0.0, 0.05), (0.0, 0.0, 0.0), (-0.12, 0.0, 0.0), (-0.12, 0.42, 0.0), (0.0, 0.42, 0.0), (-1.4, 0.01, 0.4), (-1.4, 0.41, 0.4), (-1.485, 0.435, 0.4), (-1.485, -0.015, 0.4), (-1.335, 0.435, 0.4), (-1.335, 0.41, 0.4), (-1.335, 0.01, 0.4), (-1.335, -0.015, 0.4), (-1.4, 0.41, 0.36), (-1.4, 0.01, 0.36), (-1.485, -0.015, 0.36), (-1.485, 0.435, 0.36), (-1.335, -0.015, 0.36), (-1.335, 0.01, 0.36), (-1.335, 0.41, 0.36), (-1.335, 0.435, 0.36), (-1.485, -0.015, 0.05), (-1.485, 0.435, 0.05), (-1.335, 0.435, 0.05), (-1.335, -0.015, 0.05), (-1.47, 0.0, 0.05), (-1.35, 0.0, 0.05), (-1.35, 0.42, 0.05), (-1.47, 0.42, 0.05), (-1.47, 0.0, 0.0), (-1.47, 0.42, 0.0), (-1.35, 0.42, 0.0), (-1.35, 0.0, 0.0)], [], [(30, 26, 25, 31), (28, 24, 27, 29), (22, 18, 17, 23), (20, 16, 19, 21), (14, 10, 9, 15), (12, 8, 11, 13), (6, 2, 1, 7), (4, 0, 3, 5), (5, 3, 32, 33), (2, 6, 33, 32), (7, 1, 34, 35), (0, 4, 35, 34), (13, 11, 36, 37), (10, 14, 37, 36), (15, 9, 38, 39), (8, 12, 39, 38), (21, 19, 40, 41), (18, 22, 41, 40), (23, 17, 42, 43), (16, 20, 43, 42), (29, 27, 44, 45), (26, 30, 45, 44), (31, 25, 46, 47), (24, 28, 47, 46), (30, 31, 47, 45), (28, 29, 45, 47), (27, 24, 46, 44), (25, 26, 44, 46), (22, 23, 43, 41), (20, 21, 41, 43), (19, 16, 42, 40), (17, 18, 40, 42), (14, 15, 39, 37), (12, 13, 37, 39), (11, 8, 38, 36), (9, 10, 36, 38), (6, 7, 35, 33), (4, 5, 33, 35), (3, 0, 34, 32), (1, 2, 32, 34), (33, 32, 34, 35), (37, 36, 38, 39), (41, 40, 42, 43), (45, 44, 46, 47), (54, 48, 49, 50), (52, 53, 55, 51), (57, 58, 62, 56), (60, 61, 63, 59), (62, 58, 59, 63), (54, 55, 62, 63), (48, 54, 63, 61), (49, 48, 61, 60), (50, 49, 60, 59), (51, 50, 59, 58), (52, 51, 58, 57), (53, 52, 57, 56), (55, 53, 56, 62), (63, 61, 56, 62), (65, 66, 67, 64), (63, 62, 64, 67), (61, 63, 67, 66), (56, 61, 66, 65), (62, 56, 65, 64), (69, 70, 71, 68), (73, 74, 75, 72), (69, 68, 72, 75), (70, 69, 75, 74), (71, 70, 74, 73), (68, 71, 73, 72), (77, 78, 79, 76), (78, 77, 81, 80), (82, 76, 79, 83), (86, 85, 89, 88), (90, 84, 87, 91), (86, 79, 78, 87), (87, 78, 80, 91), (91, 80, 81, 90), (90, 81, 77, 84), (84, 77, 76, 85), (85, 76, 82, 89), (89, 82, 83, 88), (88, 83, 79, 86), (88, 91, 87, 86), (93, 94, 95, 92), (92, 86, 87, 93), (93, 87, 91, 94), (94, 91, 88, 95), (95, 88, 86, 92), (97, 98, 99, 96), (101, 102, 103, 100), (100, 96, 99, 101), (101, 99, 98, 102), (102, 98, 97, 103), (103, 97, 96, 100), (50, 51, 55, 54), (86, 87, 84, 85)])
me_banc_005.polygons.foreach_set('material_index', [1, 1, 1, 1, 1, 1, 1, 1, 1, 1, 1, 1, 1, 1, 1, 1, 1, 1, 1, 1, 1, 1, 1, 1, 1, 1, 1, 1, 1, 1, 1, 1, 1, 1, 1, 1, 1, 1, 1, 1, 1, 1, 1, 1, 0, 0, 0, 0, 0, 0, 0, 0, 0, 0, 0, 0, 0, 0, 0, 0, 0, 0, 0, 0, 0, 0, 0, 0, 0, 0, 0, 0, 0, 0, 0, 0, 0, 0, 0, 0, 0, 0, 0, 0, 0, 0, 0, 0, 0, 0, 0, 0, 0, 0, 0, 0])
me_banc_005.materials.append(mat_pierre_calcaire_005)
me_banc_005.materials.append(mat_bois_005)
me_banc_005.use_remesh_preserve_volume = False
me_banc_005.use_remesh_preserve_attributes = False
me_banc_005.use_mirror_vertex_groups = False
me_banc_005.update()
me_banc_006 = bpy.data.meshes.new('Banc.006')
me_banc_006.from_pydata([(-1.385, 0.31, 0.4), (-0.085, 0.31, 0.4), (-0.085, 0.395, 0.4), (-1.385, 0.395, 0.4), (-1.385, 0.31, 0.36), (-1.385, 0.395, 0.36), (-0.085, 0.395, 0.36), (-0.085, 0.31, 0.36), (-1.385, 0.215, 0.4), (-0.085, 0.215, 0.4), (-0.085, 0.3, 0.4), (-1.385, 0.3, 0.4), (-1.385, 0.215, 0.36), (-1.385, 0.3, 0.36), (-0.085, 0.3, 0.36), (-0.085, 0.215, 0.36), (-1.385, 0.12, 0.4), (-0.085, 0.12, 0.4), (-0.085, 0.205, 0.4), (-1.385, 0.205, 0.4), (-1.385, 0.12, 0.36), (-1.385, 0.205, 0.36), (-0.085, 0.205, 0.36), (-0.085, 0.12, 0.36), (-1.385, 0.025, 0.4), (-0.085, 0.025, 0.4), (-0.085, 0.11, 0.4), (-1.385, 0.11, 0.4), (-1.385, 0.025, 0.36), (-1.385, 0.11, 0.36), (-0.085, 0.11, 0.36), (-0.085, 0.025, 0.36), (-0.735, 0.395, 0.4), (-0.735, 0.395, 0.36), (-0.735, 0.31, 0.4), (-0.735, 0.31, 0.36), (-0.735, 0.3, 0.4), (-0.735, 0.3, 0.36), (-0.735, 0.215, 0.4), (-0.735, 0.215, 0.36), (-0.735, 0.205, 0.4), (-0.735, 0.205, 0.36), (-0.735, 0.12, 0.4), (-0.735, 0.12, 0.36), (-0.735, 0.11, 0.4), (-0.735, 0.11, 0.36), (-0.735, 0.025, 0.4), (-0.735, 0.025, 0.36), (-0.135, 0.435, 0.4), (-0.135, 0.41, 0.4), (-0.07, 0.41, 0.4), (-0.07, 0.01, 0.4), (-0.135, 0.01, 0.4), (-0.135, -0.015, 0.4), (0.015, 0.435, 0.4), (0.015, -0.015, 0.4), (-0.135, -0.015, 0.36), (-0.135, 0.01, 0.36), (-0.07, 0.01, 0.36), (-0.07, 0.41, 0.36), (-0.135, 0.41, 0.36), (-0.135, 0.435, 0.36), (0.015, -0.015, 0.36), (0.015, 0.435, 0.36), (0.015, -0.015, 0.05), (-0.135, -0.015, 0.05), (-0.135, 0.435, 0.05), (0.015, 0.435, 0.05), (0.0, 0.0, 0.05), (0.0, 0.42, 0.05), (-0.12, 0.42, 0.05), (-0.12, 0.0, 0.05), (0.0, 0.0, 0.0), (-0.12, 0.0, 0.0), (-0.12, 0.42, 0.0), (0.0, 0.42, 0.0), (-1.4, 0.01, 0.4), (-1.4, 0.41, 0.4), (-1.485, 0.435, 0.4), (-1.485, -0.015, 0.4), (-1.335, 0.435, 0.4), (-1.335, 0.41, 0.4), (-1.335, 0.01, 0.4), (-1.335, -0.015, 0.4), (-1.4, 0.41, 0.36), (-1.4, 0.01, 0.36), (-1.485, -0.015, 0.36), (-1.485, 0.435, 0.36), (-1.335, -0.015, 0.36), (-1.335, 0.01, 0.36), (-1.335, 0.41, 0.36), (-1.335, 0.435, 0.36), (-1.485, -0.015, 0.05), (-1.485, 0.435, 0.05), (-1.335, 0.435, 0.05), (-1.335, -0.015, 0.05), (-1.47, 0.0, 0.05), (-1.35, 0.0, 0.05), (-1.35, 0.42, 0.05), (-1.47, 0.42, 0.05), (-1.47, 0.0, 0.0), (-1.47, 0.42, 0.0), (-1.35, 0.42, 0.0), (-1.35, 0.0, 0.0)], [], [(30, 26, 25, 31), (28, 24, 27, 29), (22, 18, 17, 23), (20, 16, 19, 21), (14, 10, 9, 15), (12, 8, 11, 13), (6, 2, 1, 7), (4, 0, 3, 5), (5, 3, 32, 33), (2, 6, 33, 32), (7, 1, 34, 35), (0, 4, 35, 34), (13, 11, 36, 37), (10, 14, 37, 36), (15, 9, 38, 39), (8, 12, 39, 38), (21, 19, 40, 41), (18, 22, 41, 40), (23, 17, 42, 43), (16, 20, 43, 42), (29, 27, 44, 45), (26, 30, 45, 44), (31, 25, 46, 47), (24, 28, 47, 46), (30, 31, 47, 45), (28, 29, 45, 47), (27, 24, 46, 44), (25, 26, 44, 46), (22, 23, 43, 41), (20, 21, 41, 43), (19, 16, 42, 40), (17, 18, 40, 42), (14, 15, 39, 37), (12, 13, 37, 39), (11, 8, 38, 36), (9, 10, 36, 38), (6, 7, 35, 33), (4, 5, 33, 35), (3, 0, 34, 32), (1, 2, 32, 34), (33, 32, 34, 35), (37, 36, 38, 39), (41, 40, 42, 43), (45, 44, 46, 47), (54, 48, 49, 50), (52, 53, 55, 51), (57, 58, 62, 56), (60, 61, 63, 59), (62, 58, 59, 63), (54, 55, 62, 63), (48, 54, 63, 61), (49, 48, 61, 60), (50, 49, 60, 59), (51, 50, 59, 58), (52, 51, 58, 57), (53, 52, 57, 56), (55, 53, 56, 62), (63, 61, 56, 62), (65, 66, 67, 64), (63, 62, 64, 67), (61, 63, 67, 66), (56, 61, 66, 65), (62, 56, 65, 64), (69, 70, 71, 68), (73, 74, 75, 72), (69, 68, 72, 75), (70, 69, 75, 74), (71, 70, 74, 73), (68, 71, 73, 72), (77, 78, 79, 76), (78, 77, 81, 80), (82, 76, 79, 83), (86, 85, 89, 88), (90, 84, 87, 91), (86, 79, 78, 87), (87, 78, 80, 91), (91, 80, 81, 90), (90, 81, 77, 84), (84, 77, 76, 85), (85, 76, 82, 89), (89, 82, 83, 88), (88, 83, 79, 86), (88, 91, 87, 86), (93, 94, 95, 92), (92, 86, 87, 93), (93, 87, 91, 94), (94, 91, 88, 95), (95, 88, 86, 92), (97, 98, 99, 96), (101, 102, 103, 100), (100, 96, 99, 101), (101, 99, 98, 102), (102, 98, 97, 103), (103, 97, 96, 100), (50, 51, 55, 54), (86, 87, 84, 85)])
me_banc_006.polygons.foreach_set('material_index', [1, 1, 1, 1, 1, 1, 1, 1, 1, 1, 1, 1, 1, 1, 1, 1, 1, 1, 1, 1, 1, 1, 1, 1, 1, 1, 1, 1, 1, 1, 1, 1, 1, 1, 1, 1, 1, 1, 1, 1, 1, 1, 1, 1, 0, 0, 0, 0, 0, 0, 0, 0, 0, 0, 0, 0, 0, 0, 0, 0, 0, 0, 0, 0, 0, 0, 0, 0, 0, 0, 0, 0, 0, 0, 0, 0, 0, 0, 0, 0, 0, 0, 0, 0, 0, 0, 0, 0, 0, 0, 0, 0, 0, 0, 0, 0])
me_banc_006.materials.append(mat_pierre_calcaire_006)
me_banc_006.materials.append(mat_bois_006)
me_banc_006.use_remesh_preserve_volume = False
me_banc_006.use_remesh_preserve_attributes = False
me_banc_006.use_mirror_vertex_groups = False
me_banc_006.update()
me_banc_007 = bpy.data.meshes.new('Banc.007')
me_banc_007.from_pydata([(-1.385, 0.31, 0.4), (-0.085, 0.31, 0.4), (-0.085, 0.395, 0.4), (-1.385, 0.395, 0.4), (-1.385, 0.31, 0.36), (-1.385, 0.395, 0.36), (-0.085, 0.395, 0.36), (-0.085, 0.31, 0.36), (-1.385, 0.215, 0.4), (-0.085, 0.215, 0.4), (-0.085, 0.3, 0.4), (-1.385, 0.3, 0.4), (-1.385, 0.215, 0.36), (-1.385, 0.3, 0.36), (-0.085, 0.3, 0.36), (-0.085, 0.215, 0.36), (-1.385, 0.12, 0.4), (-0.085, 0.12, 0.4), (-0.085, 0.205, 0.4), (-1.385, 0.205, 0.4), (-1.385, 0.12, 0.36), (-1.385, 0.205, 0.36), (-0.085, 0.205, 0.36), (-0.085, 0.12, 0.36), (-1.385, 0.025, 0.4), (-0.085, 0.025, 0.4), (-0.085, 0.11, 0.4), (-1.385, 0.11, 0.4), (-1.385, 0.025, 0.36), (-1.385, 0.11, 0.36), (-0.085, 0.11, 0.36), (-0.085, 0.025, 0.36), (-0.735, 0.395, 0.4), (-0.735, 0.395, 0.36), (-0.735, 0.31, 0.4), (-0.735, 0.31, 0.36), (-0.735, 0.3, 0.4), (-0.735, 0.3, 0.36), (-0.735, 0.215, 0.4), (-0.735, 0.215, 0.36), (-0.735, 0.205, 0.4), (-0.735, 0.205, 0.36), (-0.735, 0.12, 0.4), (-0.735, 0.12, 0.36), (-0.735, 0.11, 0.4), (-0.735, 0.11, 0.36), (-0.735, 0.025, 0.4), (-0.735, 0.025, 0.36), (-0.135, 0.435, 0.4), (-0.135, 0.41, 0.4), (-0.07, 0.41, 0.4), (-0.07, 0.01, 0.4), (-0.135, 0.01, 0.4), (-0.135, -0.015, 0.4), (0.015, 0.435, 0.4), (0.015, -0.015, 0.4), (-0.135, -0.015, 0.36), (-0.135, 0.01, 0.36), (-0.07, 0.01, 0.36), (-0.07, 0.41, 0.36), (-0.135, 0.41, 0.36), (-0.135, 0.435, 0.36), (0.015, -0.015, 0.36), (0.015, 0.435, 0.36), (0.015, -0.015, 0.05), (-0.135, -0.015, 0.05), (-0.135, 0.435, 0.05), (0.015, 0.435, 0.05), (0.0, 0.0, 0.05), (0.0, 0.42, 0.05), (-0.12, 0.42, 0.05), (-0.12, 0.0, 0.05), (0.0, 0.0, 0.0), (-0.12, 0.0, 0.0), (-0.12, 0.42, 0.0), (0.0, 0.42, 0.0), (-1.4, 0.01, 0.4), (-1.4, 0.41, 0.4), (-1.485, 0.435, 0.4), (-1.485, -0.015, 0.4), (-1.335, 0.435, 0.4), (-1.335, 0.41, 0.4), (-1.335, 0.01, 0.4), (-1.335, -0.015, 0.4), (-1.4, 0.41, 0.36), (-1.4, 0.01, 0.36), (-1.485, -0.015, 0.36), (-1.485, 0.435, 0.36), (-1.335, -0.015, 0.36), (-1.335, 0.01, 0.36), (-1.335, 0.41, 0.36), (-1.335, 0.435, 0.36), (-1.485, -0.015, 0.05), (-1.485, 0.435, 0.05), (-1.335, 0.435, 0.05), (-1.335, -0.015, 0.05), (-1.47, 0.0, 0.05), (-1.35, 0.0, 0.05), (-1.35, 0.42, 0.05), (-1.47, 0.42, 0.05), (-1.47, 0.0, 0.0), (-1.47, 0.42, 0.0), (-1.35, 0.42, 0.0), (-1.35, 0.0, 0.0)], [], [(30, 26, 25, 31), (28, 24, 27, 29), (22, 18, 17, 23), (20, 16, 19, 21), (14, 10, 9, 15), (12, 8, 11, 13), (6, 2, 1, 7), (4, 0, 3, 5), (5, 3, 32, 33), (2, 6, 33, 32), (7, 1, 34, 35), (0, 4, 35, 34), (13, 11, 36, 37), (10, 14, 37, 36), (15, 9, 38, 39), (8, 12, 39, 38), (21, 19, 40, 41), (18, 22, 41, 40), (23, 17, 42, 43), (16, 20, 43, 42), (29, 27, 44, 45), (26, 30, 45, 44), (31, 25, 46, 47), (24, 28, 47, 46), (30, 31, 47, 45), (28, 29, 45, 47), (27, 24, 46, 44), (25, 26, 44, 46), (22, 23, 43, 41), (20, 21, 41, 43), (19, 16, 42, 40), (17, 18, 40, 42), (14, 15, 39, 37), (12, 13, 37, 39), (11, 8, 38, 36), (9, 10, 36, 38), (6, 7, 35, 33), (4, 5, 33, 35), (3, 0, 34, 32), (1, 2, 32, 34), (33, 32, 34, 35), (37, 36, 38, 39), (41, 40, 42, 43), (45, 44, 46, 47), (54, 48, 49, 50), (52, 53, 55, 51), (57, 58, 62, 56), (60, 61, 63, 59), (62, 58, 59, 63), (54, 55, 62, 63), (48, 54, 63, 61), (49, 48, 61, 60), (50, 49, 60, 59), (51, 50, 59, 58), (52, 51, 58, 57), (53, 52, 57, 56), (55, 53, 56, 62), (63, 61, 56, 62), (65, 66, 67, 64), (63, 62, 64, 67), (61, 63, 67, 66), (56, 61, 66, 65), (62, 56, 65, 64), (69, 70, 71, 68), (73, 74, 75, 72), (69, 68, 72, 75), (70, 69, 75, 74), (71, 70, 74, 73), (68, 71, 73, 72), (77, 78, 79, 76), (78, 77, 81, 80), (82, 76, 79, 83), (86, 85, 89, 88), (90, 84, 87, 91), (86, 79, 78, 87), (87, 78, 80, 91), (91, 80, 81, 90), (90, 81, 77, 84), (84, 77, 76, 85), (85, 76, 82, 89), (89, 82, 83, 88), (88, 83, 79, 86), (88, 91, 87, 86), (93, 94, 95, 92), (92, 86, 87, 93), (93, 87, 91, 94), (94, 91, 88, 95), (95, 88, 86, 92), (97, 98, 99, 96), (101, 102, 103, 100), (100, 96, 99, 101), (101, 99, 98, 102), (102, 98, 97, 103), (103, 97, 96, 100), (50, 51, 55, 54), (86, 87, 84, 85)])
me_banc_007.polygons.foreach_set('material_index', [1, 1, 1, 1, 1, 1, 1, 1, 1, 1, 1, 1, 1, 1, 1, 1, 1, 1, 1, 1, 1, 1, 1, 1, 1, 1, 1, 1, 1, 1, 1, 1, 1, 1, 1, 1, 1, 1, 1, 1, 1, 1, 1, 1, 0, 0, 0, 0, 0, 0, 0, 0, 0, 0, 0, 0, 0, 0, 0, 0, 0, 0, 0, 0, 0, 0, 0, 0, 0, 0, 0, 0, 0, 0, 0, 0, 0, 0, 0, 0, 0, 0, 0, 0, 0, 0, 0, 0, 0, 0, 0, 0, 0, 0, 0, 0])
me_banc_007.materials.append(mat_pierre_calcaire_007)
me_banc_007.materials.append(mat_bois_007)
me_banc_007.use_remesh_preserve_volume = False
me_banc_007.use_remesh_preserve_attributes = False
me_banc_007.use_mirror_vertex_groups = False
me_banc_007.update()
me_banc_008 = bpy.data.meshes.new('Banc.008')
me_banc_008.from_pydata([(-1.385, 0.31, 0.4), (-0.085, 0.31, 0.4), (-0.085, 0.395, 0.4), (-1.385, 0.395, 0.4), (-1.385, 0.31, 0.36), (-1.385, 0.395, 0.36), (-0.085, 0.395, 0.36), (-0.085, 0.31, 0.36), (-1.385, 0.215, 0.4), (-0.085, 0.215, 0.4), (-0.085, 0.3, 0.4), (-1.385, 0.3, 0.4), (-1.385, 0.215, 0.36), (-1.385, 0.3, 0.36), (-0.085, 0.3, 0.36), (-0.085, 0.215, 0.36), (-1.385, 0.12, 0.4), (-0.085, 0.12, 0.4), (-0.085, 0.205, 0.4), (-1.385, 0.205, 0.4), (-1.385, 0.12, 0.36), (-1.385, 0.205, 0.36), (-0.085, 0.205, 0.36), (-0.085, 0.12, 0.36), (-1.385, 0.025, 0.4), (-0.085, 0.025, 0.4), (-0.085, 0.11, 0.4), (-1.385, 0.11, 0.4), (-1.385, 0.025, 0.36), (-1.385, 0.11, 0.36), (-0.085, 0.11, 0.36), (-0.085, 0.025, 0.36), (-0.735, 0.395, 0.4), (-0.735, 0.395, 0.36), (-0.735, 0.31, 0.4), (-0.735, 0.31, 0.36), (-0.735, 0.3, 0.4), (-0.735, 0.3, 0.36), (-0.735, 0.215, 0.4), (-0.735, 0.215, 0.36), (-0.735, 0.205, 0.4), (-0.735, 0.205, 0.36), (-0.735, 0.12, 0.4), (-0.735, 0.12, 0.36), (-0.735, 0.11, 0.4), (-0.735, 0.11, 0.36), (-0.735, 0.025, 0.4), (-0.735, 0.025, 0.36), (-0.135, 0.435, 0.4), (-0.135, 0.41, 0.4), (-0.07, 0.41, 0.4), (-0.07, 0.01, 0.4), (-0.135, 0.01, 0.4), (-0.135, -0.015, 0.4), (0.015, 0.435, 0.4), (0.015, -0.015, 0.4), (-0.135, -0.015, 0.36), (-0.135, 0.01, 0.36), (-0.07, 0.01, 0.36), (-0.07, 0.41, 0.36), (-0.135, 0.41, 0.36), (-0.135, 0.435, 0.36), (0.015, -0.015, 0.36), (0.015, 0.435, 0.36), (0.015, -0.015, 0.05), (-0.135, -0.015, 0.05), (-0.135, 0.435, 0.05), (0.015, 0.435, 0.05), (0.0, 0.0, 0.05), (0.0, 0.42, 0.05), (-0.12, 0.42, 0.05), (-0.12, 0.0, 0.05), (0.0, 0.0, 0.0), (-0.12, 0.0, 0.0), (-0.12, 0.42, 0.0), (0.0, 0.42, 0.0), (-1.4, 0.01, 0.4), (-1.4, 0.41, 0.4), (-1.485, 0.435, 0.4), (-1.485, -0.015, 0.4), (-1.335, 0.435, 0.4), (-1.335, 0.41, 0.4), (-1.335, 0.01, 0.4), (-1.335, -0.015, 0.4), (-1.4, 0.41, 0.36), (-1.4, 0.01, 0.36), (-1.485, -0.015, 0.36), (-1.485, 0.435, 0.36), (-1.335, -0.015, 0.36), (-1.335, 0.01, 0.36), (-1.335, 0.41, 0.36), (-1.335, 0.435, 0.36), (-1.485, -0.015, 0.05), (-1.485, 0.435, 0.05), (-1.335, 0.435, 0.05), (-1.335, -0.015, 0.05), (-1.47, 0.0, 0.05), (-1.35, 0.0, 0.05), (-1.35, 0.42, 0.05), (-1.47, 0.42, 0.05), (-1.47, 0.0, 0.0), (-1.47, 0.42, 0.0), (-1.35, 0.42, 0.0), (-1.35, 0.0, 0.0)], [], [(30, 26, 25, 31), (28, 24, 27, 29), (22, 18, 17, 23), (20, 16, 19, 21), (14, 10, 9, 15), (12, 8, 11, 13), (6, 2, 1, 7), (4, 0, 3, 5), (5, 3, 32, 33), (2, 6, 33, 32), (7, 1, 34, 35), (0, 4, 35, 34), (13, 11, 36, 37), (10, 14, 37, 36), (15, 9, 38, 39), (8, 12, 39, 38), (21, 19, 40, 41), (18, 22, 41, 40), (23, 17, 42, 43), (16, 20, 43, 42), (29, 27, 44, 45), (26, 30, 45, 44), (31, 25, 46, 47), (24, 28, 47, 46), (30, 31, 47, 45), (28, 29, 45, 47), (27, 24, 46, 44), (25, 26, 44, 46), (22, 23, 43, 41), (20, 21, 41, 43), (19, 16, 42, 40), (17, 18, 40, 42), (14, 15, 39, 37), (12, 13, 37, 39), (11, 8, 38, 36), (9, 10, 36, 38), (6, 7, 35, 33), (4, 5, 33, 35), (3, 0, 34, 32), (1, 2, 32, 34), (33, 32, 34, 35), (37, 36, 38, 39), (41, 40, 42, 43), (45, 44, 46, 47), (54, 48, 49, 50), (52, 53, 55, 51), (57, 58, 62, 56), (60, 61, 63, 59), (62, 58, 59, 63), (54, 55, 62, 63), (48, 54, 63, 61), (49, 48, 61, 60), (50, 49, 60, 59), (51, 50, 59, 58), (52, 51, 58, 57), (53, 52, 57, 56), (55, 53, 56, 62), (63, 61, 56, 62), (65, 66, 67, 64), (63, 62, 64, 67), (61, 63, 67, 66), (56, 61, 66, 65), (62, 56, 65, 64), (69, 70, 71, 68), (73, 74, 75, 72), (69, 68, 72, 75), (70, 69, 75, 74), (71, 70, 74, 73), (68, 71, 73, 72), (77, 78, 79, 76), (78, 77, 81, 80), (82, 76, 79, 83), (86, 85, 89, 88), (90, 84, 87, 91), (86, 79, 78, 87), (87, 78, 80, 91), (91, 80, 81, 90), (90, 81, 77, 84), (84, 77, 76, 85), (85, 76, 82, 89), (89, 82, 83, 88), (88, 83, 79, 86), (88, 91, 87, 86), (93, 94, 95, 92), (92, 86, 87, 93), (93, 87, 91, 94), (94, 91, 88, 95), (95, 88, 86, 92), (97, 98, 99, 96), (101, 102, 103, 100), (100, 96, 99, 101), (101, 99, 98, 102), (102, 98, 97, 103), (103, 97, 96, 100), (50, 51, 55, 54), (86, 87, 84, 85)])
me_banc_008.polygons.foreach_set('material_index', [1, 1, 1, 1, 1, 1, 1, 1, 1, 1, 1, 1, 1, 1, 1, 1, 1, 1, 1, 1, 1, 1, 1, 1, 1, 1, 1, 1, 1, 1, 1, 1, 1, 1, 1, 1, 1, 1, 1, 1, 1, 1, 1, 1, 0, 0, 0, 0, 0, 0, 0, 0, 0, 0, 0, 0, 0, 0, 0, 0, 0, 0, 0, 0, 0, 0, 0, 0, 0, 0, 0, 0, 0, 0, 0, 0, 0, 0, 0, 0, 0, 0, 0, 0, 0, 0, 0, 0, 0, 0, 0, 0, 0, 0, 0, 0])
me_banc_008.materials.append(mat_pierre_calcaire_008)
me_banc_008.materials.append(mat_bois_008)
me_banc_008.use_remesh_preserve_volume = False
me_banc_008.use_remesh_preserve_attributes = False
me_banc_008.use_mirror_vertex_groups = False
me_banc_008.update()
me_cube_001 = bpy.data.meshes.new('Cube.001')
me_cube_001.from_pydata([(1.0, 1.0, -1.0), (1.0, -1.0, -1.0), (-1.0, -1.0, -1.0), (-1.0, 1.0, -1.0), (1.0, 1.0, 1.0), (1.0, -1.0, 1.0), (-1.0, -1.0, 1.0), (-1.0, 1.0, 1.0), (1.0, 1.0, 1.08), (1.0, -1.0, 1.08), (-1.0, 1.0, 1.08), (-1.0, -1.0, 1.08), (1.0, 33.47, 1.0), (-1.0, 33.47, 1.0), (1.0, 33.47, 1.08), (-1.0, 33.47, 1.08), (1.0, 35.5, 1.0), (-1.0, 35.5, 1.0), (1.0, 35.5, 1.08), (-1.0, 35.5, 1.08), (1.0, 33.47, -1.005), (-1.0, 33.47, -1.005), (1.0, 35.5, -1.005), (-1.0, 35.5, -1.005)], [], [(0, 1, 2, 3), (4, 7, 13, 12), (0, 4, 5, 1), (1, 5, 6, 2), (2, 6, 7, 3), (4, 0, 3, 7), (8, 10, 11, 9), (6, 5, 9, 11), (5, 4, 8, 9), (7, 6, 11, 10), (12, 13, 21, 20), (7, 10, 15, 13), (8, 4, 12, 14), (10, 8, 14, 15), (16, 17, 19, 18), (14, 12, 16, 18), (15, 14, 18, 19), (13, 15, 19, 17), (20, 21, 23, 22), (13, 17, 23, 21), (17, 16, 22, 23), (16, 12, 20, 22)])
me_cube_001.materials.append(mat_material_019)
me_cube_001.use_remesh_preserve_volume = False
me_cube_001.use_remesh_preserve_attributes = False
me_cube_001.use_mirror_vertex_groups = False
me_cube_001.update()
me_cube_003 = bpy.data.meshes.new('Cube.003')
me_cube_003.from_pydata([(23.04, -16.49, -1.584), (23.04, -16.49, 0.4162), (23.04, -14.49, -1.584), (23.04, -14.49, 0.4162), (25.04, -16.49, -1.584), (25.04, -16.49, 0.4162), (25.04, -14.49, -1.584), (25.04, -14.49, 0.4162), (23.35, -14.49, 0.4162), (23.69, -14.49, 0.4162), (24.02, -14.49, 0.4162), (24.35, -14.49, 0.4162), (24.69, -14.49, 0.4162), (24.69, -14.49, -1.584), (24.35, -14.49, -1.584), (24.02, -14.49, -1.584), (23.69, -14.49, -1.584), (23.35, -14.49, -1.584), (24.69, -16.49, 0.4162), (24.35, -16.49, 0.4162), (24.02, -16.49, 0.4162), (23.69, -16.49, 0.4162), (23.35, -16.49, 0.4162), (23.35, -16.49, -1.584), (23.69, -16.49, -1.584), (24.02, -16.49, -1.584), (24.35, -16.49, -1.584), (24.69, -16.49, -1.584), (24.69, -11.73, 0.4162), (25.04, -11.73, 0.4162), (25.04, -11.73, -1.584), (24.69, -11.73, -1.584), (21.54, -16.49, -1.584), (21.54, -16.49, 0.4162), (21.54, -14.49, 0.4162), (21.54, -14.49, -1.584), (23.0, 2.758, 0.7302), (23.0, 2.758, -1.27), (23.0, 0.7575, 0.7302), (23.0, 0.7575, -1.27), (25.0, 2.758, 0.7302), (25.0, 2.758, -1.27), (25.0, 0.7575, 0.7302), (25.0, 0.7575, -1.27), (23.31, 0.7575, -1.27), (23.64, 0.7575, -1.27), (23.98, 0.7575, -1.27), (24.31, 0.7575, -1.27), (24.64, 0.7575, -1.27), (24.64, 0.7575, 0.7302), (24.31, 0.7575, 0.7302), (23.98, 0.7575, 0.7302), (23.64, 0.7575, 0.7302), (23.31, 0.7575, 0.7302), (24.64, 2.758, -1.27), (24.31, 2.758, -1.27), (23.98, 2.758, -1.27), (23.64, 2.758, -1.27), (23.31, 2.758, -1.27), (23.31, 2.758, 0.7302), (23.64, 2.758, 0.7302), (23.98, 2.758, 0.7302), (24.31, 2.758, 0.7302), (24.64, 2.758, 0.7302), (24.64, -2.009, -1.27), (25.0, -2.009, -1.27), (25.0, -2.009, 0.7302), (24.64, -2.009, 0.7302), (21.49, 2.758, 0.7302), (21.49, 2.758, -1.27), (21.49, 0.7575, -1.27), (21.49, 0.7575, 0.7302), (28.11, -1.395, 72.44), (0.7743, -1.395, 72.44), (0.7743, -11.15, 72.44), (28.11, -11.15, 72.44), (28.11, -1.395, -77.41), (0.7743, -1.395, -77.41), (0.7743, -11.15, -77.41), (28.11, -11.15, -77.41)], [], [(3, 2, 35, 34), (13, 12, 28, 31), (7, 5, 4, 6), (22, 1, 0, 23), (27, 13, 6, 4), (22, 8, 3, 1), (5, 7, 12, 18), (18, 12, 11, 19), (19, 11, 10, 20), (20, 10, 9, 21), (21, 9, 8, 22), (0, 2, 17, 23), (23, 17, 16, 24), (24, 16, 15, 25), (25, 15, 14, 26), (26, 14, 13, 27), (5, 18, 27, 4), (18, 19, 26, 27), (19, 20, 25, 26), (20, 21, 24, 25), (21, 22, 23, 24), (3, 8, 17, 2), (8, 9, 16, 17), (9, 10, 15, 16), (10, 11, 14, 15), (11, 12, 13, 14), (28, 29, 30, 31), (7, 6, 30, 29), (6, 13, 31, 30), (12, 7, 29, 28), (33, 34, 35, 32), (0, 1, 33, 32), (2, 0, 32, 35), (1, 3, 34, 33), (39, 38, 71, 70), (49, 48, 64, 67), (43, 41, 40, 42), (58, 37, 36, 59), (63, 49, 42, 40), (58, 44, 39, 37), (41, 43, 48, 54), (54, 48, 47, 55), (55, 47, 46, 56), (56, 46, 45, 57), (57, 45, 44, 58), (36, 38, 53, 59), (59, 53, 52, 60), (60, 52, 51, 61), (61, 51, 50, 62), (62, 50, 49, 63), (41, 54, 63, 40), (54, 55, 62, 63), (55, 56, 61, 62), (56, 57, 60, 61), (57, 58, 59, 60), (39, 44, 53, 38), (44, 45, 52, 53), (45, 46, 51, 52), (46, 47, 50, 51), (47, 48, 49, 50), (64, 65, 66, 67), (43, 42, 66, 65), (42, 49, 67, 66), (48, 43, 65, 64), (69, 70, 71, 68), (36, 37, 69, 68), (38, 36, 68, 71), (37, 39, 70, 69), (72, 73, 74, 75), (76, 79, 78, 77), (72, 76, 77, 73), (73, 77, 78, 74), (74, 78, 79, 75), (76, 72, 75, 79)])
me_cube_003.polygons.foreach_set('material_index', [0, 0, 0, 0, 0, 0, 0, 0, 0, 0, 0, 0, 0, 0, 0, 0, 0, 0, 0, 0, 0, 0, 0, 0, 0, 0, 0, 0, 0, 0, 0, 0, 0, 0, 0, 0, 0, 0, 0, 0, 0, 0, 0, 0, 0, 0, 0, 0, 0, 0, 0, 0, 0, 0, 0, 0, 0, 0, 0, 0, 0, 0, 0, 0, 0, 0, 0, 0, 0, 0, 1, 0, 1, 0])
me_cube_003.materials.append(mat_material_019)
me_cube_003.materials.append(mat_material_020)
me_cube_003.use_remesh_preserve_volume = False
me_cube_003.use_remesh_preserve_attributes = False
me_cube_003.use_mirror_vertex_groups = False
me_cube_003.update()
me_cube_000 = bpy.data.meshes.new('Cube.000')
me_cube_000.from_pydata([(1.0, 1.0, -1.0), (1.0, -1.0, -1.0), (-1.0, -1.0, -1.0), (-1.0, 1.0, -1.0), (1.0, 1.0, 1.0), (1.0, -1.0, 1.0), (-1.0, -1.0, 1.0), (-1.0, 1.0, 1.0), (1.0, 1.0, 1.08), (1.0, -1.0, 1.08), (-1.0, 1.0, 1.08), (-1.0, -1.0, 1.08), (1.0, 33.47, 1.0), (-1.0, 33.47, 1.0), (1.0, 33.47, 1.08), (-1.0, 33.47, 1.08), (1.0, 35.5, 1.0), (-1.0, 35.5, 1.0), (1.0, 35.5, 1.08), (-1.0, 35.5, 1.08), (1.0, 33.47, -1.005), (-1.0, 33.47, -1.005), (1.0, 35.5, -1.005), (-1.0, 35.5, -1.005)], [], [(0, 1, 2, 3), (4, 7, 13, 12), (0, 4, 5, 1), (1, 5, 6, 2), (2, 6, 7, 3), (4, 0, 3, 7), (8, 10, 11, 9), (6, 5, 9, 11), (5, 4, 8, 9), (7, 6, 11, 10), (12, 13, 21, 20), (7, 10, 15, 13), (8, 4, 12, 14), (10, 8, 14, 15), (16, 17, 19, 18), (14, 12, 16, 18), (15, 14, 18, 19), (13, 15, 19, 17), (20, 21, 23, 22), (13, 17, 23, 21), (17, 16, 22, 23), (16, 12, 20, 22)])
me_cube_000.materials.append(mat_material_021)
me_cube_000.use_remesh_preserve_volume = False
me_cube_000.use_remesh_preserve_attributes = False
me_cube_000.use_mirror_vertex_groups = False
me_cube_000.update()
me_cube_002 = bpy.data.meshes.new('Cube.002')
me_cube_002.from_pydata([(23.04, -16.49, -1.584), (23.04, -16.49, 0.4162), (23.04, -14.49, -1.584), (23.04, -14.49, 0.4162), (25.04, -16.49, -1.584), (25.04, -16.49, 0.4162), (25.04, -14.49, -1.584), (25.04, -14.49, 0.4162), (23.35, -14.49, 0.4162), (23.69, -14.49, 0.4162), (24.02, -14.49, 0.4162), (24.35, -14.49, 0.4162), (24.69, -14.49, 0.4162), (24.69, -14.49, -1.584), (24.35, -14.49, -1.584), (24.02, -14.49, -1.584), (23.69, -14.49, -1.584), (23.35, -14.49, -1.584), (24.69, -16.49, 0.4162), (24.35, -16.49, 0.4162), (24.02, -16.49, 0.4162), (23.69, -16.49, 0.4162), (23.35, -16.49, 0.4162), (23.35, -16.49, -1.584), (23.69, -16.49, -1.584), (24.02, -16.49, -1.584), (24.35, -16.49, -1.584), (24.69, -16.49, -1.584), (24.69, -11.73, 0.4162), (25.04, -11.73, 0.4162), (25.04, -11.73, -1.584), (24.69, -11.73, -1.584), (21.54, -16.49, -1.584), (21.54, -16.49, 0.4162), (21.54, -14.49, 0.4162), (21.54, -14.49, -1.584), (23.0, 2.758, 0.7302), (23.0, 2.758, -1.27), (23.0, 0.7575, 0.7302), (23.0, 0.7575, -1.27), (25.0, 2.758, 0.7302), (25.0, 2.758, -1.27), (25.0, 0.7575, 0.7302), (25.0, 0.7575, -1.27), (23.31, 0.7575, -1.27), (23.64, 0.7575, -1.27), (23.98, 0.7575, -1.27), (24.31, 0.7575, -1.27), (24.64, 0.7575, -1.27), (24.64, 0.7575, 0.7302), (24.31, 0.7575, 0.7302), (23.98, 0.7575, 0.7302), (23.64, 0.7575, 0.7302), (23.31, 0.7575, 0.7302), (24.64, 2.758, -1.27), (24.31, 2.758, -1.27), (23.98, 2.758, -1.27), (23.64, 2.758, -1.27), (23.31, 2.758, -1.27), (23.31, 2.758, 0.7302), (23.64, 2.758, 0.7302), (23.98, 2.758, 0.7302), (24.31, 2.758, 0.7302), (24.64, 2.758, 0.7302), (24.64, -2.009, -1.27), (25.0, -2.009, -1.27), (25.0, -2.009, 0.7302), (24.64, -2.009, 0.7302), (21.49, 2.758, 0.7302), (21.49, 2.758, -1.27), (21.49, 0.7575, -1.27), (21.49, 0.7575, 0.7302), (28.11, -1.395, 72.44), (0.7743, -1.395, 72.44), (0.7743, -11.15, 72.44), (28.11, -11.15, 72.44), (28.11, -1.395, -77.41), (0.7743, -1.395, -77.41), (0.7743, -11.15, -77.41), (28.11, -11.15, -77.41)], [], [(3, 2, 35, 34), (13, 12, 28, 31), (7, 5, 4, 6), (22, 1, 0, 23), (27, 13, 6, 4), (22, 8, 3, 1), (5, 7, 12, 18), (18, 12, 11, 19), (19, 11, 10, 20), (20, 10, 9, 21), (21, 9, 8, 22), (0, 2, 17, 23), (23, 17, 16, 24), (24, 16, 15, 25), (25, 15, 14, 26), (26, 14, 13, 27), (5, 18, 27, 4), (18, 19, 26, 27), (19, 20, 25, 26), (20, 21, 24, 25), (21, 22, 23, 24), (3, 8, 17, 2), (8, 9, 16, 17), (9, 10, 15, 16), (10, 11, 14, 15), (11, 12, 13, 14), (28, 29, 30, 31), (7, 6, 30, 29), (6, 13, 31, 30), (12, 7, 29, 28), (33, 34, 35, 32), (0, 1, 33, 32), (2, 0, 32, 35), (1, 3, 34, 33), (39, 38, 71, 70), (49, 48, 64, 67), (43, 41, 40, 42), (58, 37, 36, 59), (63, 49, 42, 40), (58, 44, 39, 37), (41, 43, 48, 54), (54, 48, 47, 55), (55, 47, 46, 56), (56, 46, 45, 57), (57, 45, 44, 58), (36, 38, 53, 59), (59, 53, 52, 60), (60, 52, 51, 61), (61, 51, 50, 62), (62, 50, 49, 63), (41, 54, 63, 40), (54, 55, 62, 63), (55, 56, 61, 62), (56, 57, 60, 61), (57, 58, 59, 60), (39, 44, 53, 38), (44, 45, 52, 53), (45, 46, 51, 52), (46, 47, 50, 51), (47, 48, 49, 50), (64, 65, 66, 67), (43, 42, 66, 65), (42, 49, 67, 66), (48, 43, 65, 64), (69, 70, 71, 68), (36, 37, 69, 68), (38, 36, 68, 71), (37, 39, 70, 69), (72, 73, 74, 75), (76, 79, 78, 77), (72, 76, 77, 73), (73, 77, 78, 74), (74, 78, 79, 75), (76, 72, 75, 79)])
me_cube_002.polygons.foreach_set('material_index', [0, 0, 0, 0, 0, 0, 0, 0, 0, 0, 0, 0, 0, 0, 0, 0, 0, 0, 0, 0, 0, 0, 0, 0, 0, 0, 0, 0, 0, 0, 0, 0, 0, 0, 0, 0, 0, 0, 0, 0, 0, 0, 0, 0, 0, 0, 0, 0, 0, 0, 0, 0, 0, 0, 0, 0, 0, 0, 0, 0, 0, 0, 0, 0, 0, 0, 0, 0, 0, 0, 1, 0, 1, 0])
me_cube_002.materials.append(mat_material_021)
me_cube_002.materials.append(mat_material_022)
me_cube_002.use_remesh_preserve_volume = False
me_cube_002.use_remesh_preserve_attributes = False
me_cube_002.use_mirror_vertex_groups = False
me_cube_002.update()

# ---- objects
ob_plane = bpy.data.objects.new('Plane', me_plane_004)
ob_lamp = bpy.data.objects.new('Lamp', light_lamp)
ob_camera = bpy.data.objects.new('Camera', cam_camera)
ob_banc_002 = bpy.data.objects.new('Banc.002', me_banc_003)
ob_banc_003 = bpy.data.objects.new('Banc.003', me_banc_004)
ob_banc_001 = bpy.data.objects.new('Banc.001', me_banc_005)
ob_banc_004 = bpy.data.objects.new('Banc.004', me_banc_006)
ob_banc_000 = bpy.data.objects.new('Banc.000', me_banc_007)
ob_banc_005 = bpy.data.objects.new('Banc.005', me_banc_008)
ob_batis = bpy.data.objects.new('Batis', me_cube_001)
ob_porte = bpy.data.objects.new('Porte', me_cube_003)
ob_batis_001 = bpy.data.objects.new('Batis.001', me_cube_000)
ob_porte_001 = bpy.data.objects.new('Porte.001', me_cube_002)

# ---- transforms, parenting, visibility, modifiers, constraints
ob_plane.location = (0.0, 0.0, 0.0)
ob_plane.lineart.crease_threshold = 0.0
_m = ob_plane.modifiers.new('Mirror', 'MIRROR')
_m.use_axis = (True, True, False)
ob_lamp.location = (4.076, 1.005, 5.904)
ob_lamp.rotation_euler = (0.6503, 0.05522, 1.866)
ob_lamp.lock_rotations_4d = False
ob_lamp.empty_display_type = 'ARROWS'
ob_lamp.color = (0.0, 0.0, 0.0, 0.0)
ob_lamp.lineart.crease_threshold = 0.0
ob_camera.location = (7.481, -6.508, 5.344)
ob_camera.rotation_euler = (1.109, 0.0, 0.8149)
ob_camera.lock_rotations_4d = False
ob_camera.empty_display_type = 'ARROWS'
ob_camera.color = (0.0, 0.0, 0.0, 0.0)
ob_camera.display_type = 'WIRE'
ob_camera.lineart.crease_threshold = 0.0
ob_banc_002.location = (7.5, -18.7, 6.0)
ob_banc_002.scale = (10.0, 4.444, 7.5)
ob_banc_002.lock_rotations_4d = False
ob_banc_002.empty_display_type = 'ARROWS'
ob_banc_002.color = (0.0, 0.0, 0.0, 1.0)
ob_banc_002.lineart.crease_threshold = 0.0
ob_banc_003.location = (7.5, 16.8, 6.0)
ob_banc_003.scale = (10.0, 4.444, 7.5)
ob_banc_003.lock_rotations_4d = False
ob_banc_003.empty_display_type = 'ARROWS'
ob_banc_003.color = (0.0, 0.0, 0.0, 1.0)
ob_banc_003.lineart.crease_threshold = 0.0
ob_banc_001.location = (7.5, 10.0, 0.0)
ob_banc_001.scale = (10.0, 4.444, 7.5)
ob_banc_001.lock_rotations_4d = False
ob_banc_001.empty_display_type = 'ARROWS'
ob_banc_001.color = (0.0, 0.0, 0.0, 1.0)
ob_banc_001.lineart.crease_threshold = 0.0
ob_banc_004.location = (7.5, 13.5, 3.0)
ob_banc_004.scale = (10.0, 4.444, 7.5)
ob_banc_004.lock_rotations_4d = False
ob_banc_004.empty_display_type = 'ARROWS'
ob_banc_004.color = (0.0, 0.0, 0.0, 1.0)
ob_banc_004.lineart.crease_threshold = 0.0
ob_banc_000.location = (7.5, -11.5, 0.0)
ob_banc_000.scale = (10.0, 4.444, 7.5)
ob_banc_000.lock_rotations_4d = False
ob_banc_000.empty_display_type = 'ARROWS'
ob_banc_000.color = (0.0, 0.0, 0.0, 1.0)
ob_banc_000.lineart.crease_threshold = 0.0
ob_banc_005.location = (7.5, -15.2, 3.0)
ob_banc_005.scale = (10.0, 4.444, 7.5)
ob_banc_005.lock_rotations_4d = False
ob_banc_005.empty_display_type = 'ARROWS'
ob_banc_005.color = (0.0, 0.0, 0.0, 1.0)
ob_banc_005.lineart.crease_threshold = 0.0
ob_batis.location = (10.0, -1.897, 3.015)
ob_batis.scale = (0.2737, 0.1094, 3.159)
ob_batis.lock_rotations_4d = False
ob_batis.empty_display_type = 'ARROWS'
ob_batis.lineart.crease_threshold = 0.0
ob_porte.location = (10.28, -1.871, 2.944)
ob_porte.rotation_euler = (3.142, 6.6e-15, 1.571)
ob_porte.scale = (0.1295, 0.04195, 0.04216)
ob_porte.lineart.crease_threshold = 0.0
ob_batis_001.location = (-9.964, -1.897, 3.015)
ob_batis_001.scale = (0.2737, 0.1094, 3.159)
ob_batis_001.lock_rotations_4d = False
ob_batis_001.empty_display_type = 'ARROWS'
ob_batis_001.lineart.crease_threshold = 0.0
ob_porte_001.location = (-9.691, -1.871, 2.944)
ob_porte_001.rotation_euler = (3.142, 6.6e-15, 1.571)
ob_porte_001.scale = (0.1295, 0.04195, 0.04216)
ob_porte_001.lineart.crease_threshold = 0.0

# ---- collection membership
col_collection_1.objects.link(ob_plane)
col_collection_1.objects.link(ob_lamp)
col_collection_1.objects.link(ob_camera)
col_collection_1.objects.link(ob_banc_002)
col_collection_1.objects.link(ob_banc_003)
col_collection_1.objects.link(ob_banc_001)
col_collection_1.objects.link(ob_banc_004)
col_collection_3.objects.link(ob_banc_000)
col_collection_3.objects.link(ob_banc_005)
col_collection_3.objects.link(ob_batis)
col_collection_3.objects.link(ob_porte)
col_collection_3.objects.link(ob_batis_001)
col_collection_3.objects.link(ob_porte_001)

# ---- scene / render settings (as saved in the file)
scene.camera = ob_camera
scene.frame_start = 1; scene.frame_end = 250; scene.frame_set(19)
scene.render.engine = 'BLENDER_EEVEE_NEXT'
scene.render.resolution_percentage = 50
scene.render.dither_intensity = 0.0
scene.cycles.use_denoising = False
scene.cycles.samples = 128
scene.cycles.sampling_pattern = 'TABULATED_SOBOL'
scene.cycles.light_sampling_threshold = 0.0
scene.cycles.use_adaptive_sampling = False
scene.cycles.use_light_tree = False
scene.cycles.blur_glossy = 0.0
scene.cycles.sample_clamp_indirect = 0.0
scene.view_settings.view_transform = 'Standard'
bpy.context.view_layer.update()
